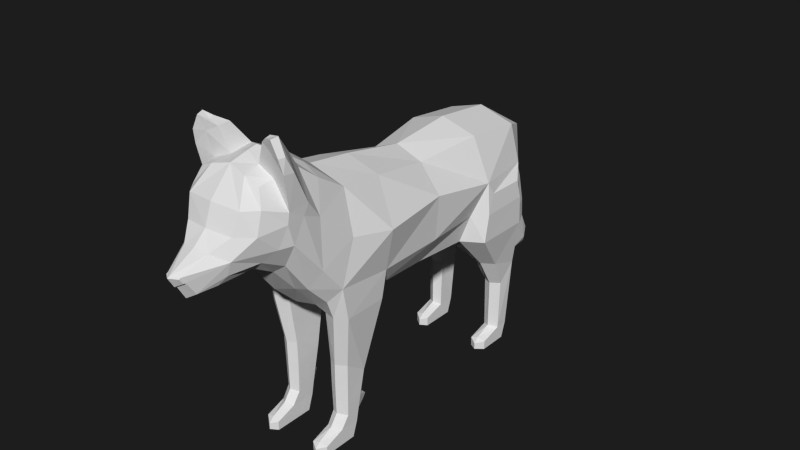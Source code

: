 # Source: FoxIdle.blend  (saved by Blender 2.77.0; exported with 4.5.12 LTS)
import bpy
from mathutils import Matrix  # noqa: F401  (used for matrix-valued properties, if any)

bpy.ops.wm.read_factory_settings(use_empty=True)
scene = bpy.context.scene
scene.name = 'Scene'

# ---- collections
col_collection_1 = bpy.data.collections.new('Collection 1'); scene.collection.children.link(col_collection_1)

# ---- world
world_world = bpy.data.worlds.new('World'); scene.world = world_world
world_world.color = (0.01222, 0.01222, 0.01222)
world_world.use_sun_shadow = False
world_world.sun_shadow_jitter_overblur = 0.0
world_world.cycles.sampling_method = 'NONE'
world_world.cycles.sample_map_resolution = 256

# ---- meshes
me_cube_002 = bpy.data.meshes.new('Cube.002')
me_cube_002.from_pydata([(0.2394, -2.284, 2.341), (0.3456, -1.975, 3.071), (0.3848, -1.51, 1.917), (0.3929, -1.335, 2.949), (0.4837, -1.422, 2.637), (0.4175, -2.034, 2.902), (0.5059, -1.432, 2.112), (0.2873, -2.287, 2.484), (0.331, -1.99, 2.37), (0.3604, -1.819, 3.097), (0.5044, -1.804, 2.827), (0.442, -1.888, 2.487), (0.2305, -1.343, 3.053), (0.1723, -2.338, 2.25), (0.23, -1.511, 1.866), (0.1989, -1.994, 3.141), (0.3037, -2.165, 2.907), (0.1475, -2.398, 2.559), (0.1678, -1.8, 3.17), (0.2432, -2.01, 2.294), (0.09881, -2.512, 2.216), (0.0786, -2.643, 2.422), (0.3551, -1.74, 2.242), (0.368, -1.543, 3.113), (0.5114, -1.582, 2.838), (0.4935, -1.752, 2.492), (0.2326, -1.769, 2.153), (0.1729, -1.559, 3.197), (0.4171, -2.091, 2.677), (0.5016, -1.821, 2.716), (0.2662, -2.239, 2.69), (0.5019, -1.632, 2.729), (0.08615, -2.606, 2.36), (0.0786, -2.662, 2.412), (0.08615, -2.625, 2.359), (0.4039, -1.694, 3.328), (0.3963, -1.863, 3.338), (0.5402, -1.758, 3.182), (0.5332, -1.873, 3.19), (0.2639, -1.836, 3.405), (0.2689, -1.7, 3.41), (0.4531, -1.832, 3.502), (0.4343, -1.907, 3.489), (0.5292, -1.838, 3.341), (0.5116, -1.905, 3.338), (0.3262, -1.863, 3.457), (0.3379, -1.813, 3.478), (0.3966, -1.022, 2.75), (0.0, -1.032, 2.87), (0.2911, 0.1905, 2.546), (0.0, 0.1794, 2.663), (0.3929, 0.9161, 2.612), (0.0, 0.906, 2.733), (0.3929, 1.579, 2.539), (0.0, 1.572, 2.661), (0.2682, 1.871, 2.419), (0.3929, 1.754, 1.975), (0.1502, 1.787, 1.819), (0.3929, 1.553, 1.493), (0.2311, 1.527, 1.49), (0.3929, 0.7167, 1.494), (0.2305, 0.7762, 1.427), (0.3534, 0.1079, 1.505), (0.1871, 0.1217, 1.434), (0.414, -0.5595, 1.565), (0.2411, -0.5616, 1.453), (0.3992, -1.288, 1.684), (0.2434, -1.282, 1.603), (0.5951, 0.9137, 2.149), (0.5015, 1.579, 2.134), (0.4854, 0.7666, 1.793), (0.4742, 1.581, 1.846), (0.5133, 0.1498, 1.782), (0.5216, -0.5989, 1.777), (0.5237, -1.206, 1.833), (0.5506, 0.157, 2.269), (0.6209, -0.6163, 2.236), (0.5249, -1.053, 2.301), (0.0, -0.5327, 2.8), (0.3666, -0.5221, 2.68), (0.2209, 1.851, 2.083), (0.1607, 2.023, 2.031), (0.1603, 1.837, 1.693), (0.2313, 1.952, 1.875), (0.1556, 2.152, 1.677), (0.1544, 1.828, 1.448), (0.2162, 2.024, 1.563), (0.1262, 2.273, 1.328), (0.1401, 1.887, 1.236), (0.1775, 2.112, 1.27), (0.09256, 2.341, 1.083), (0.09256, 2.036, 0.8748), (0.1261, 2.22, 0.9789), (0.06406, 2.473, 0.8714), (0.06399, 2.258, 0.682), (0.0954, 2.405, 0.7697), (0.05355, 2.458, 0.6911), (0.6169, 1.486, 1.489), (0.6179, 0.8548, 1.494), (0.6096, 0.986, 2.01), (0.6096, 1.417, 2.003), (0.6258, 0.9022, 1.799), (0.6246, 1.458, 1.805), (0.2781, 1.571, 0.9556), (0.3935, 1.594, 0.9624), (0.5171, 1.535, 0.9529), (0.3004, 1.343, 0.7437), (0.3938, 1.295, 0.7437), (0.4942, 1.363, 0.7437), (0.3139, 1.539, 0.1695), (0.3942, 1.56, 0.1695), (0.3139, 1.343, 0.1655), (0.3942, 1.295, 0.1952), (0.4808, 1.505, 0.1695), (0.4808, 1.363, 0.1655), (0.3139, 1.482, -0.002946), (0.3942, 1.502, 0.00062), (0.3139, 1.383, -0.002946), (0.3942, 1.335, -0.002946), (0.4808, 1.448, -0.002946), (0.4808, 1.404, -0.002946), (0.3139, 1.098, 0.09539), (0.3942, 1.05, 0.06824), (0.3942, 1.05, -0.002946), (0.4808, 1.118, 0.09539), (0.3139, 1.098, -0.002946), (0.4808, 1.118, -0.002946), (0.3942, 1.108, 0.1225), (0.2236, -0.7953, 0.7233), (0.3184, -0.7745, 0.7233), (0.2251, -1.082, 0.6417), (0.3184, -1.131, 0.6433), (0.4204, -0.829, 0.7233), (0.4189, -1.062, 0.641), (0.2386, -0.8928, 0.1695), (0.3189, -0.8719, 0.1695), (0.2386, -1.163, 0.1719), (0.3189, -1.211, 0.2016), (0.4054, -0.9265, 0.1695), (0.4054, -1.143, 0.1719), (0.2386, -0.9498, -0.002946), (0.3189, -0.9302, 0.0006201), (0.2386, -1.048, -0.002946), (0.3189, -1.097, -0.002946), (0.4054, -0.9835, -0.002946), (0.4054, -1.028, -0.002946), (0.2386, -1.384, 0.09539), (0.3189, -1.433, 0.06824), (0.3189, -1.433, -0.002946), (0.4054, -1.364, 0.09539), (0.2386, -1.384, -0.002946), (0.4054, -1.364, -0.002946), (0.3189, -1.374, 0.1225), (0.3186, -1.128, 0.4723), (0.4143, -1.06, 0.4598), (0.4153, -0.8778, 0.4683), (0.2287, -0.8441, 0.4683), (0.2297, -1.08, 0.4605), (0.3186, -0.8232, 0.4683), (0.3188, -1.125, 0.321), (0.2341, -0.8708, 0.3107), (0.3188, -0.8499, 0.3107), (0.4094, -1.057, 0.2979), (0.4099, -0.9045, 0.3107), (0.2346, -1.078, 0.2985), (0.3788, -0.8011, 0.3524), (0.3815, -0.7744, 0.4046), (0.3322, -0.7674, 0.404), (0.2865, -0.7625, 0.4046), (0.2892, -0.7892, 0.3524), (0.3323, -0.7941, 0.3518), (0.5173, -1.135, 1.476), (0.5087, -0.6502, 1.476), (0.3955, -1.209, 1.476), (0.2426, -1.15, 1.454), (0.4002, -0.6211, 1.476), (0.2538, -0.6382, 1.442), (0.2256, -1.086, 0.8913), (0.3214, -1.134, 0.8929), (0.4263, -1.066, 0.8906), (0.2822, 1.158, 1.052), (0.3935, 1.107, 1.069), (0.5265, 1.194, 1.069), (-0.2394, -2.284, 2.341), (-0.3456, -1.975, 3.071), (-0.3848, -1.51, 1.917), (-0.3929, -1.335, 2.949), (-0.4837, -1.422, 2.637), (-0.4175, -2.034, 2.902), (-0.5059, -1.432, 2.112), (-0.2873, -2.287, 2.484), (-0.331, -1.99, 2.37), (-0.3604, -1.819, 3.097), (-0.5044, -1.804, 2.827), (-0.442, -1.888, 2.487), (-0.2305, -1.343, 3.053), (-0.1723, -2.338, 2.25), (-0.23, -1.511, 1.866), (-0.1989, -1.994, 3.141), (-0.3037, -2.165, 2.907), (-0.1475, -2.398, 2.559), (-0.1678, -1.8, 3.17), (-0.2432, -2.01, 2.294), (-0.09881, -2.512, 2.216), (-0.0786, -2.643, 2.422), (-0.3551, -1.74, 2.242), (-0.368, -1.543, 3.113), (-0.5114, -1.582, 2.838), (-0.4935, -1.752, 2.492), (-0.2326, -1.769, 2.153), (-0.1729, -1.559, 3.197), (-0.4171, -2.091, 2.677), (-0.5016, -1.821, 2.716), (-0.2662, -2.239, 2.69), (-0.5019, -1.632, 2.729), (-0.08615, -2.606, 2.36), (-0.0786, -2.662, 2.412), (-0.08615, -2.625, 2.359), (-0.4039, -1.694, 3.328), (-0.3963, -1.863, 3.338), (-0.5402, -1.758, 3.182), (-0.5332, -1.873, 3.19), (-0.2639, -1.836, 3.405), (-0.2689, -1.7, 3.41), (-0.4531, -1.832, 3.502), (-0.4343, -1.907, 3.489), (-0.5292, -1.838, 3.341), (-0.5116, -1.905, 3.338), (-0.3262, -1.863, 3.457), (-0.3379, -1.813, 3.478), (-0.3966, -1.022, 2.75), (-0.2911, 0.1905, 2.546), (-0.3929, 0.9161, 2.612), (-0.3929, 1.579, 2.539), (-0.2682, 1.871, 2.419), (-0.3929, 1.754, 1.975), (-0.1502, 1.787, 1.819), (-0.3929, 1.553, 1.493), (-0.2311, 1.527, 1.49), (-0.3929, 0.7167, 1.494), (-0.2305, 0.7762, 1.427), (-0.3534, 0.1079, 1.505), (-0.1871, 0.1217, 1.434), (-0.414, -0.5595, 1.565), (-0.2411, -0.5616, 1.453), (-0.3992, -1.288, 1.684), (-0.2434, -1.282, 1.603), (-0.5951, 0.9137, 2.149), (-0.5015, 1.579, 2.134), (-0.4854, 0.7666, 1.793), (-0.4742, 1.581, 1.846), (-0.5133, 0.1498, 1.782), (-0.5216, -0.5989, 1.777), (-0.5237, -1.206, 1.833), (-0.5506, 0.157, 2.269), (-0.6209, -0.6163, 2.236), (-0.5249, -1.053, 2.301), (-0.3666, -0.5221, 2.68), (-0.2209, 1.851, 2.083), (-0.1607, 2.023, 2.031), (-0.1603, 1.837, 1.693), (-0.2313, 1.952, 1.875), (-0.1556, 2.152, 1.677), (-0.1544, 1.828, 1.448), (-0.2162, 2.024, 1.563), (-0.1262, 2.273, 1.328), (-0.1401, 1.887, 1.236), (-0.1775, 2.112, 1.27), (-0.09256, 2.341, 1.083), (-0.09256, 2.036, 0.8748), (-0.1261, 2.22, 0.9789), (-0.06406, 2.473, 0.8714), (-0.06399, 2.258, 0.682), (-0.0954, 2.405, 0.7697), (-0.05355, 2.458, 0.6911), (-0.6169, 1.486, 1.489), (-0.6179, 0.8548, 1.494), (-0.6096, 0.986, 2.01), (-0.6096, 1.417, 2.003), (-0.6258, 0.9022, 1.799), (-0.6246, 1.458, 1.805), (-0.2781, 1.571, 0.9556), (-0.3935, 1.594, 0.9624), (-0.5171, 1.535, 0.9529), (-0.3004, 1.343, 0.7437), (-0.3938, 1.295, 0.7437), (-0.4942, 1.363, 0.7437), (-0.3139, 1.539, 0.1695), (-0.3942, 1.56, 0.1695), (-0.3139, 1.343, 0.1655), (-0.3942, 1.295, 0.1952), (-0.4808, 1.505, 0.1695), (-0.4808, 1.363, 0.1655), (-0.3139, 1.482, -0.002946), (-0.3942, 1.502, 0.00062), (-0.3139, 1.383, -0.002946), (-0.3942, 1.335, -0.002946), (-0.4808, 1.448, -0.002946), (-0.4808, 1.404, -0.002946), (-0.3139, 1.098, 0.09539), (-0.3942, 1.05, 0.06824), (-0.3942, 1.05, -0.002946), (-0.4808, 1.118, 0.09539), (-0.3139, 1.098, -0.002946), (-0.4808, 1.118, -0.002946), (-0.3942, 1.108, 0.1225), (-0.2236, -0.7953, 0.7233), (-0.3184, -0.7745, 0.7233), (-0.2251, -1.082, 0.6417), (-0.3184, -1.131, 0.6433), (-0.4204, -0.829, 0.7233), (-0.4189, -1.062, 0.641), (-0.2386, -0.8928, 0.1695), (-0.3189, -0.8719, 0.1695), (-0.2386, -1.163, 0.1719), (-0.3189, -1.211, 0.2016), (-0.4054, -0.9265, 0.1695), (-0.4054, -1.143, 0.1719), (-0.2386, -0.9498, -0.002946), (-0.3189, -0.9302, 0.0006201), (-0.2386, -1.048, -0.002946), (-0.3189, -1.097, -0.002946), (-0.4054, -0.9835, -0.002946), (-0.4054, -1.028, -0.002946), (-0.2386, -1.384, 0.09539), (-0.3189, -1.433, 0.06824), (-0.3189, -1.433, -0.002946), (-0.4054, -1.364, 0.09539), (-0.2386, -1.384, -0.002946), (-0.4054, -1.364, -0.002946), (-0.3189, -1.374, 0.1225), (-0.3186, -1.128, 0.4723), (-0.4143, -1.06, 0.4598), (-0.4153, -0.8778, 0.4683), (-0.2287, -0.8441, 0.4683), (-0.2297, -1.08, 0.4605), (-0.3186, -0.8232, 0.4683), (-0.3188, -1.125, 0.321), (-0.2341, -0.8708, 0.3107), (-0.3188, -0.8499, 0.3107), (-0.4094, -1.057, 0.2979), (-0.4099, -0.9045, 0.3107), (-0.2346, -1.078, 0.2985), (-0.3788, -0.8011, 0.3524), (-0.3815, -0.7744, 0.4046), (-0.3322, -0.7674, 0.404), (-0.2865, -0.7625, 0.4046), (-0.2892, -0.7892, 0.3524), (-0.3323, -0.7941, 0.3518), (-0.5173, -1.135, 1.476), (-0.5087, -0.6502, 1.476), (-0.3955, -1.209, 1.476), (-0.2426, -1.15, 1.454), (-0.4002, -0.6211, 1.476), (-0.2538, -0.6382, 1.442), (-0.2256, -1.086, 0.8913), (-0.3214, -1.134, 0.8929), (-0.4263, -1.066, 0.8906), (0.0, -1.551, 1.797), (0.0, -1.35, 3.105), (0.0, -2.383, 2.18), (0.0, -1.96, 3.189), (0.0, -2.202, 2.926), (0.0, -2.42, 2.581), (0.0, -1.755, 3.238), (0.0, -2.029, 2.234), (0.0, -2.699, 2.429), (0.0, -2.549, 2.158), (0.0, -1.656, 3.256), (0.0, -1.797, 2.121), (0.0, -2.282, 2.708), (0.0, -2.637, 2.313), (0.0, -2.718, 2.42), (0.0, -2.656, 2.312), (0.0, 1.888, 2.448), (0.0, 1.793, 1.75), (0.0, 1.605, 1.402), (0.0, 0.7691, 1.365), (0.0, 0.1425, 1.386), (0.0, -0.5687, 1.41), (0.0, -1.284, 1.544), (0.0, 2.051, 2.049), (0.0, 1.819, 1.661), (0.0, 2.185, 1.683), (0.0, 1.815, 1.412), (0.0, 2.306, 1.321), (0.0, 1.862, 1.207), (0.0, 2.372, 1.088), (0.0, 2.024, 0.8419), (0.0, 2.521, 0.8713), (0.0, 2.268, 0.6375), (0.0, 2.48, 0.6608), (-0.2822, 1.158, 1.052), (-0.3935, 1.107, 1.069), (-0.5265, 1.194, 1.069)], [], [(10, 9, 1, 5), (19, 8, 0, 13), (365, 19, 13, 360), (18, 364, 361, 15), (16, 15, 361, 362), (29, 10, 5, 28), (8, 11, 7, 0), (358, 14, 26, 369), (22, 25, 11, 8), (31, 24, 10, 29), (26, 22, 8, 19), (18, 9, 36, 39), (27, 368, 364, 18), (24, 23, 35, 37), (0, 7, 21, 32, 20), (17, 363, 366, 21), (28, 5, 16, 30), (5, 1, 15, 16), (9, 18, 15, 1), (20, 32, 371, 367), (360, 13, 20, 367), (17, 21, 7), (3, 12, 27, 23), (359, 368, 27, 12), (4, 3, 23, 24), (14, 2, 22, 26), (4, 24, 31), (2, 6, 25, 22), (26, 19, 365, 369), (0, 20, 13), (6, 4, 31, 25), (7, 28, 30, 17), (17, 30, 370, 363), (25, 31, 29, 11), (11, 29, 28, 7), (16, 362, 370, 30), (373, 34, 33, 372), (21, 366, 372, 33), (32, 21, 33, 34), (371, 32, 34, 373), (37, 35, 41, 43), (38, 37, 43, 44), (23, 27, 40, 35), (10, 24, 37, 38), (27, 18, 39, 40), (9, 10, 38, 36), (43, 41, 42, 44), (41, 46, 45, 42), (40, 39, 45, 46), (39, 36, 42, 45), (35, 40, 46, 41), (36, 38, 44, 42), (359, 12, 48), (12, 3, 47, 48), (78, 79, 49, 50), (50, 49, 51, 52), (52, 51, 53, 54), (54, 55, 374), (54, 53, 55), (374, 55, 81, 381), (375, 57, 59, 376), (57, 56, 58, 59), (376, 59, 61, 377), (181, 180, 106, 107), (377, 61, 63, 378), (61, 60, 62, 63), (378, 63, 65, 379), (63, 62, 64, 65), (379, 65, 67, 380), (66, 67, 174, 173), (380, 67, 14, 358), (67, 2, 14), (53, 51, 68, 69), (69, 68, 99, 100), (71, 69, 100, 102), (58, 56, 71), (53, 69, 71, 56), (64, 62, 72, 73), (74, 66, 173, 171), (2, 66, 74, 6), (62, 60, 70, 72), (6, 74, 77, 4), (73, 72, 75, 76), (74, 73, 76, 77), (72, 70, 68, 75), (48, 47, 79, 78), (49, 75, 68, 51), (79, 76, 75, 49), (76, 79, 47, 77), (4, 77, 47, 3), (80, 56, 57), (381, 81, 84, 383), (80, 57, 82, 83), (55, 80, 83, 81), (57, 375, 382, 82), (84, 86, 89, 87), (83, 82, 85, 86), (82, 382, 384, 85), (81, 83, 86, 84), (87, 89, 92, 90), (383, 84, 87, 385), (86, 85, 88, 89), (85, 384, 386, 88), (90, 92, 95, 93), (385, 87, 90, 387), (89, 88, 91, 92), (88, 386, 388, 91), (389, 93, 96, 391), (387, 90, 93, 389), (92, 91, 94, 95), (91, 388, 390, 94), (94, 96, 95), (391, 96, 94, 390), (95, 96, 93), (56, 80, 55, 53), (100, 99, 101, 102), (102, 101, 98, 97), (58, 71, 102, 97), (68, 70, 101, 99), (70, 60, 98, 101), (180, 103, 106), (108, 107, 112, 114), (182, 181, 107, 108), (105, 182, 108), (113, 114, 120, 119), (117, 118, 123, 125), (104, 105, 113, 110), (105, 108, 114, 113), (103, 104, 110, 109), (107, 106, 111, 112), (115, 116, 118, 117), (118, 116, 119, 120), (111, 109, 115, 117), (109, 110, 116, 115), (110, 113, 119, 116), (114, 112, 127, 124), (124, 122, 123, 126), (122, 121, 125, 123), (111, 117, 125, 121), (118, 120, 126, 123), (112, 111, 121, 127), (120, 114, 124, 126), (124, 127, 122), (127, 121, 122), (163, 162, 139, 138), (162, 159, 137, 139), (138, 139, 145, 144), (142, 143, 148, 150), (164, 160, 134, 136), (160, 161, 135, 134), (161, 163, 138, 135), (159, 164, 136, 137), (140, 141, 143, 142), (143, 141, 144, 145), (136, 134, 140, 142), (134, 135, 141, 140), (135, 138, 144, 141), (139, 137, 152, 149), (149, 147, 148, 151), (147, 146, 150, 148), (136, 142, 150, 146), (143, 145, 151, 148), (137, 136, 146, 152), (145, 139, 149, 151), (149, 152, 147), (152, 146, 147), (131, 130, 157, 153), (129, 132, 155, 158), (128, 129, 158, 156), (130, 128, 156, 157), (133, 131, 153, 154), (132, 133, 154, 155), (153, 157, 164, 159), (158, 155, 166, 167), (161, 160, 169, 170), (157, 156, 160, 164), (154, 153, 159, 162), (155, 154, 162, 163), (167, 166, 165, 170), (168, 167, 170, 169), (163, 161, 170, 165), (156, 158, 167, 168), (155, 163, 165, 166), (160, 156, 168, 169), (179, 171, 173, 178), (177, 174, 176, 128), (129, 175, 172, 132), (132, 172, 171, 179), (178, 173, 174, 177), (67, 65, 176, 174), (65, 64, 175, 176), (73, 74, 171, 172), (64, 73, 172, 175), (2, 67, 66), (128, 130, 177), (133, 132, 179), (131, 133, 179, 178), (130, 131, 178, 177), (128, 176, 175, 129), (106, 103, 109, 111), (97, 98, 182, 105), (98, 60, 181, 182), (59, 58, 104, 103), (58, 97, 105, 104), (61, 59, 103, 180), (60, 61, 180, 181), (193, 188, 184, 192), (202, 196, 183, 191), (365, 360, 196, 202), (201, 198, 361, 364), (199, 362, 361, 198), (212, 211, 188, 193), (191, 183, 190, 194), (358, 369, 209, 197), (205, 191, 194, 208), (214, 212, 193, 207), (209, 202, 191, 205), (201, 222, 219, 192), (210, 201, 364, 368), (207, 220, 218, 206), (183, 203, 215, 204, 190), (200, 204, 366, 363), (211, 213, 199, 188), (188, 199, 198, 184), (192, 184, 198, 201), (203, 367, 371, 215), (360, 367, 203, 196), (200, 190, 204), (186, 206, 210, 195), (359, 195, 210, 368), (187, 207, 206, 186), (197, 209, 205, 185), (187, 214, 207), (185, 205, 208, 189), (209, 369, 365, 202), (183, 196, 203), (189, 208, 214, 187), (190, 200, 213, 211), (200, 363, 370, 213), (208, 194, 212, 214), (194, 190, 211, 212), (199, 213, 370, 362), (373, 372, 216, 217), (204, 216, 372, 366), (215, 217, 216, 204), (371, 373, 217, 215), (220, 226, 224, 218), (221, 227, 226, 220), (206, 218, 223, 210), (193, 221, 220, 207), (210, 223, 222, 201), (192, 219, 221, 193), (226, 227, 225, 224), (224, 225, 228, 229), (223, 229, 228, 222), (222, 228, 225, 219), (218, 224, 229, 223), (219, 225, 227, 221), (359, 48, 195), (195, 48, 230, 186), (78, 50, 231, 257), (50, 52, 232, 231), (52, 54, 233, 232), (54, 374, 234), (54, 234, 233), (374, 381, 259, 234), (375, 376, 238, 236), (236, 238, 237, 235), (376, 377, 240, 238), (393, 285, 284, 392), (377, 378, 242, 240), (240, 242, 241, 239), (378, 379, 244, 242), (242, 244, 243, 241), (379, 380, 246, 244), (245, 351, 352, 246), (380, 358, 197, 246), (246, 197, 185), (233, 248, 247, 232), (248, 278, 277, 247), (250, 280, 278, 248), (237, 250, 235), (233, 235, 250, 248), (243, 252, 251, 241), (253, 349, 351, 245), (185, 189, 253, 245), (241, 251, 249, 239), (189, 187, 256, 253), (252, 255, 254, 251), (253, 256, 255, 252), (251, 254, 247, 249), (48, 78, 257, 230), (231, 232, 247, 254), (257, 231, 254, 255), (255, 256, 230, 257), (187, 186, 230, 256), (258, 236, 235), (381, 383, 262, 259), (258, 261, 260, 236), (234, 259, 261, 258), (236, 260, 382, 375), (262, 265, 267, 264), (261, 264, 263, 260), (260, 263, 384, 382), (259, 262, 264, 261), (265, 268, 270, 267), (383, 385, 265, 262), (264, 267, 266, 263), (263, 266, 386, 384), (268, 271, 273, 270), (385, 387, 268, 265), (267, 270, 269, 266), (266, 269, 388, 386), (389, 391, 274, 271), (387, 389, 271, 268), (270, 273, 272, 269), (269, 272, 390, 388), (272, 273, 274), (391, 390, 272, 274), (273, 271, 274), (235, 233, 234, 258), (278, 280, 279, 277), (280, 275, 276, 279), (237, 275, 280, 250), (247, 277, 279, 249), (249, 279, 276, 239), (392, 284, 281), (286, 292, 290, 285), (394, 286, 285, 393), (283, 286, 394), (291, 297, 298, 292), (295, 303, 301, 296), (282, 288, 291, 283), (283, 291, 292, 286), (281, 287, 288, 282), (285, 290, 289, 284), (293, 295, 296, 294), (296, 298, 297, 294), (289, 295, 293, 287), (287, 293, 294, 288), (288, 294, 297, 291), (292, 302, 305, 290), (302, 304, 301, 300), (300, 301, 303, 299), (289, 299, 303, 295), (296, 301, 304, 298), (290, 305, 299, 289), (298, 304, 302, 292), (302, 300, 305), (305, 300, 299), (341, 316, 317, 340), (340, 317, 315, 337), (316, 322, 323, 317), (320, 328, 326, 321), (342, 314, 312, 338), (338, 312, 313, 339), (339, 313, 316, 341), (337, 315, 314, 342), (318, 320, 321, 319), (321, 323, 322, 319), (314, 320, 318, 312), (312, 318, 319, 313), (313, 319, 322, 316), (317, 327, 330, 315), (327, 329, 326, 325), (325, 326, 328, 324), (314, 324, 328, 320), (321, 326, 329, 323), (315, 330, 324, 314), (323, 329, 327, 317), (327, 325, 330), (330, 325, 324), (309, 331, 335, 308), (307, 336, 333, 310), (306, 334, 336, 307), (308, 335, 334, 306), (311, 332, 331, 309), (310, 333, 332, 311), (331, 337, 342, 335), (336, 345, 344, 333), (339, 348, 347, 338), (335, 342, 338, 334), (332, 340, 337, 331), (333, 341, 340, 332), (345, 348, 343, 344), (346, 347, 348, 345), (341, 343, 348, 339), (334, 346, 345, 336), (333, 344, 343, 341), (338, 347, 346, 334), (357, 356, 351, 349), (355, 306, 354, 352), (307, 310, 350, 353), (310, 357, 349, 350), (356, 355, 352, 351), (246, 352, 354, 244), (244, 354, 353, 243), (252, 350, 349, 253), (243, 353, 350, 252), (185, 245, 246), (306, 355, 308), (311, 357, 310), (309, 356, 357, 311), (308, 355, 356, 309), (306, 307, 353, 354), (284, 289, 287, 281), (275, 283, 394, 276), (276, 394, 393, 239), (238, 281, 282, 237), (237, 282, 283, 275), (240, 392, 281, 238), (239, 393, 392, 240)])
_ca = me_cube_002.color_attributes.new('Col', 'BYTE_COLOR', 'CORNER')
_ca.data.foreach_set('color', [1.0, 0.314, 0.05448, 1.0, 1.0, 0.314, 0.05448, 1.0, 1.0, 0.314, 0.05448, 1.0, 1.0, 0.314, 0.05448, 1.0, 1.0, 1.0, 1.0, 1.0, 1.0, 1.0, 1.0, 1.0, 1.0, 1.0, 1.0, 1.0, 1.0, 1.0, 1.0, 1.0, 1.0, 1.0, 1.0, 1.0, 1.0, 1.0, 1.0, 1.0, 1.0, 1.0, 1.0, 1.0, 1.0, 1.0, 1.0, 1.0, 1.0, 0.314, 0.05448, 1.0, 1.0, 0.314, 0.05448, 1.0, 1.0, 0.314, 0.05448, 1.0, 1.0, 0.314, 0.05448, 1.0, 1.0, 0.314, 0.05448, 1.0, 1.0, 0.314, 0.05448, 1.0, 1.0, 0.314, 0.05448, 1.0, 1.0, 0.314, 0.05448, 1.0, 1.0, 0.314, 0.05448, 1.0, 1.0, 0.314, 0.05448, 1.0, 1.0, 0.314, 0.05448, 1.0, 1.0, 0.314, 0.05448, 1.0, 1.0, 0.314, 0.05448, 1.0, 1.0, 0.314, 0.05448, 1.0, 1.0, 0.314, 0.05448, 1.0, 1.0, 0.314, 0.05448, 1.0, 1.0, 1.0, 1.0, 1.0, 1.0, 1.0, 1.0, 1.0, 1.0, 1.0, 1.0, 1.0, 1.0, 1.0, 1.0, 1.0, 1.0, 0.314, 0.05448, 1.0, 1.0, 0.314, 0.05448, 1.0, 1.0, 0.314, 0.05448, 1.0, 1.0, 0.314, 0.05448, 1.0, 1.0, 0.314, 0.05448, 1.0, 1.0, 0.314, 0.05448, 1.0, 1.0, 0.314, 0.05448, 1.0, 1.0, 0.314, 0.05448, 1.0, 1.0, 1.0, 1.0, 1.0, 1.0, 1.0, 1.0, 1.0, 1.0, 1.0, 1.0, 1.0, 1.0, 1.0, 1.0, 1.0, 1.0, 1.0, 1.0, 1.0, 1.0, 1.0, 1.0, 1.0, 1.0, 1.0, 1.0, 1.0, 1.0, 1.0, 1.0, 1.0, 1.0, 0.314, 0.05448, 1.0, 1.0, 0.314, 0.05448, 1.0, 1.0, 0.314, 0.05448, 1.0, 1.0, 0.314, 0.05448, 1.0, 1.0, 0.314, 0.05448, 1.0, 1.0, 0.314, 0.05448, 1.0, 1.0, 0.314, 0.05448, 1.0, 1.0, 0.314, 0.05448, 1.0, 1.0, 0.314, 0.05448, 1.0, 1.0, 0.314, 0.05448, 1.0, 1.0, 0.314, 0.05448, 1.0, 1.0, 0.314, 0.05448, 1.0, 1.0, 0.314, 0.05448, 1.0, 1.0, 0.314, 0.05448, 1.0, 1.0, 0.314, 0.05448, 1.0, 1.0, 0.314, 0.05448, 1.0, 1.0, 0.314, 0.05448, 1.0, 1.0, 0.314, 0.05448, 1.0, 1.0, 0.314, 0.05448, 1.0, 1.0, 0.314, 0.05448, 1.0, 1.0, 0.314, 0.05448, 1.0, 1.0, 0.314, 0.05448, 1.0, 1.0, 0.314, 0.05448, 1.0, 1.0, 0.314, 0.05448, 1.0, 1.0, 0.314, 0.05448, 1.0, 1.0, 0.314, 0.05448, 1.0, 1.0, 0.314, 0.05448, 1.0, 1.0, 0.314, 0.05448, 1.0, 1.0, 0.314, 0.05448, 1.0, 1.0, 0.314, 0.05448, 1.0, 1.0, 0.314, 0.05448, 1.0, 1.0, 0.314, 0.05448, 1.0, 1.0, 0.314, 0.05448, 1.0, 1.0, 1.0, 1.0, 1.0, 1.0, 1.0, 1.0, 1.0, 1.0, 1.0, 1.0, 1.0, 1.0, 1.0, 1.0, 1.0, 1.0, 0.314, 0.05448, 1.0, 1.0, 0.314, 0.05448, 1.0, 1.0, 0.314, 0.05448, 1.0, 1.0, 0.314, 0.05448, 1.0, 1.0, 0.314, 0.05448, 1.0, 1.0, 0.314, 0.05448, 1.0, 1.0, 0.314, 0.05448, 1.0, 1.0, 0.314, 0.05448, 1.0, 1.0, 0.314, 0.05448, 1.0, 1.0, 0.314, 0.05448, 1.0, 1.0, 0.314, 0.05448, 1.0, 1.0, 0.314, 0.05448, 1.0, 1.0, 0.314, 0.05448, 1.0, 1.0, 0.314, 0.05448, 1.0, 1.0, 0.314, 0.05448, 1.0, 1.0, 1.0, 1.0, 1.0, 1.0, 1.0, 1.0, 1.0, 1.0, 1.0, 1.0, 1.0, 1.0, 1.0, 1.0, 1.0, 1.0, 0.314, 0.05448, 1.0, 1.0, 0.314, 0.05448, 1.0, 1.0, 0.314, 0.05448, 1.0, 1.0, 0.314, 0.05448, 1.0, 1.0, 0.314, 0.05448, 1.0, 1.0, 0.314, 0.05448, 1.0, 1.0, 0.314, 0.05448, 1.0, 1.0, 1.0, 1.0, 1.0, 1.0, 1.0, 1.0, 1.0, 1.0, 1.0, 1.0, 1.0, 1.0, 1.0, 1.0, 1.0, 1.0, 1.0, 1.0, 1.0, 1.0, 1.0, 1.0, 1.0, 1.0, 1.0, 1.0, 1.0, 1.0, 0.314, 0.05448, 1.0, 1.0, 0.314, 0.05448, 1.0, 1.0, 0.314, 0.05448, 1.0, 1.0, 0.314, 0.05448, 1.0, 1.0, 0.314, 0.05448, 1.0, 1.0, 0.314, 0.05448, 1.0, 1.0, 0.314, 0.05448, 1.0, 1.0, 0.314, 0.05448, 1.0, 1.0, 0.314, 0.05448, 1.0, 1.0, 0.314, 0.05448, 1.0, 1.0, 0.314, 0.05448, 1.0, 1.0, 0.314, 0.05448, 1.0, 1.0, 0.314, 0.05448, 1.0, 1.0, 0.314, 0.05448, 1.0, 1.0, 0.314, 0.05448, 1.0, 1.0, 0.314, 0.05448, 1.0, 1.0, 0.314, 0.05448, 1.0, 1.0, 0.314, 0.05448, 1.0, 1.0, 0.314, 0.05448, 1.0, 1.0, 0.314, 0.05448, 1.0, 1.0, 0.314, 0.05448, 1.0, 1.0, 0.314, 0.05448, 1.0, 1.0, 0.314, 0.05448, 1.0, 1.0, 0.314, 0.05448, 1.0, 0.0137, 0.0137, 0.0137, 1.0, 0.0137, 0.0137, 0.0137, 1.0, 0.0137, 0.0137, 0.0137, 1.0, 0.0137, 0.0137, 0.0137, 1.0, 0.0137, 0.0137, 0.0137, 1.0, 0.0137, 0.0137, 0.0137, 1.0, 0.0137, 0.0137, 0.0137, 1.0, 0.0137, 0.0137, 0.0137, 1.0, 0.0137, 0.0137, 0.0137, 1.0, 0.0137, 0.0137, 0.0137, 1.0, 0.0137, 0.0137, 0.0137, 1.0, 0.0137, 0.0137, 0.0137, 1.0, 0.0137, 0.0137, 0.0137, 1.0, 0.0137, 0.0137, 0.0137, 1.0, 0.0137, 0.0137, 0.0137, 1.0, 0.0137, 0.0137, 0.0137, 1.0, 1.0, 0.314, 0.05448, 1.0, 1.0, 0.314, 0.05448, 1.0, 1.0, 0.314, 0.05448, 1.0, 1.0, 0.314, 0.05448, 1.0, 1.0, 0.314, 0.05448, 1.0, 1.0, 0.314, 0.05448, 1.0, 1.0, 0.314, 0.05448, 1.0, 1.0, 0.314, 0.05448, 1.0, 1.0, 0.314, 0.05448, 1.0, 1.0, 0.314, 0.05448, 1.0, 1.0, 0.314, 0.05448, 1.0, 1.0, 0.314, 0.05448, 1.0, 1.0, 0.314, 0.05448, 1.0, 1.0, 0.314, 0.05448, 1.0, 1.0, 0.314, 0.05448, 1.0, 1.0, 0.314, 0.05448, 1.0, 1.0, 0.314, 0.05448, 1.0, 1.0, 0.314, 0.05448, 1.0, 1.0, 0.314, 0.05448, 1.0, 1.0, 0.314, 0.05448, 1.0, 1.0, 1.0, 1.0, 1.0, 1.0, 1.0, 1.0, 1.0, 1.0, 1.0, 1.0, 1.0, 1.0, 1.0, 1.0, 1.0, 1.0, 0.314, 0.05448, 1.0, 1.0, 0.314, 0.05448, 1.0, 1.0, 0.314, 0.05448, 1.0, 1.0, 0.314, 0.05448, 1.0, 1.0, 0.314, 0.05448, 1.0, 1.0, 0.314, 0.05448, 1.0, 1.0, 0.314, 0.05448, 1.0, 1.0, 0.314, 0.05448, 1.0, 1.0, 0.314, 0.05448, 1.0, 1.0, 0.314, 0.05448, 1.0, 1.0, 0.314, 0.05448, 1.0, 1.0, 0.314, 0.05448, 1.0, 1.0, 1.0, 1.0, 1.0, 1.0, 1.0, 1.0, 1.0, 1.0, 1.0, 1.0, 1.0, 1.0, 1.0, 1.0, 1.0, 1.0, 0.314, 0.05448, 1.0, 1.0, 0.314, 0.05448, 1.0, 1.0, 0.314, 0.05448, 1.0, 1.0, 0.314, 0.05448, 1.0, 1.0, 1.0, 1.0, 1.0, 1.0, 1.0, 1.0, 1.0, 1.0, 1.0, 1.0, 1.0, 1.0, 1.0, 1.0, 1.0, 1.0, 0.314, 0.05448, 1.0, 1.0, 0.314, 0.05448, 1.0, 1.0, 0.314, 0.05448, 1.0, 1.0, 0.314, 0.05448, 1.0, 1.0, 0.314, 0.05448, 1.0, 1.0, 0.314, 0.05448, 1.0, 1.0, 0.314, 0.05448, 1.0, 1.0, 0.314, 0.05448, 1.0, 1.0, 0.314, 0.05448, 1.0, 1.0, 0.314, 0.05448, 1.0, 1.0, 0.314, 0.05448, 1.0, 1.0, 0.314, 0.05448, 1.0, 1.0, 0.314, 0.05448, 1.0, 1.0, 0.314, 0.05448, 1.0, 1.0, 0.314, 0.05448, 1.0, 1.0, 0.314, 0.05448, 1.0, 1.0, 0.314, 0.05448, 1.0, 1.0, 0.314, 0.05448, 1.0, 1.0, 0.314, 0.05448, 1.0, 1.0, 0.314, 0.05448, 1.0, 1.0, 0.314, 0.05448, 1.0, 1.0, 0.314, 0.05448, 1.0, 1.0, 0.314, 0.05448, 1.0, 1.0, 0.314, 0.05448, 1.0, 1.0, 0.314, 0.05448, 1.0, 1.0, 0.314, 0.05448, 1.0, 1.0, 0.314, 0.05448, 1.0, 1.0, 0.314, 0.05448, 1.0, 1.0, 0.314, 0.05448, 1.0, 1.0, 0.314, 0.05448, 1.0, 1.0, 0.314, 0.05448, 1.0, 1.0, 0.314, 0.05448, 1.0, 1.0, 0.314, 0.05448, 1.0, 1.0, 0.314, 0.05448, 1.0, 1.0, 0.314, 0.05448, 1.0, 1.0, 0.314, 0.05448, 1.0, 1.0, 0.314, 0.05448, 1.0, 1.0, 1.0, 1.0, 1.0, 1.0, 1.0, 1.0, 1.0, 1.0, 1.0, 1.0, 1.0, 1.0, 1.0, 1.0, 1.0, 1.0, 0.314, 0.05448, 1.0, 1.0, 0.314, 0.05448, 1.0, 1.0, 0.314, 0.05448, 1.0, 1.0, 0.314, 0.05448, 1.0, 1.0, 1.0, 1.0, 1.0, 1.0, 1.0, 1.0, 1.0, 1.0, 1.0, 1.0, 1.0, 1.0, 1.0, 1.0, 1.0, 1.0, 1.0, 1.0, 1.0, 1.0, 1.0, 1.0, 1.0, 1.0, 1.0, 1.0, 1.0, 1.0, 1.0, 1.0, 1.0, 1.0, 1.0, 1.0, 1.0, 1.0, 1.0, 1.0, 1.0, 1.0, 1.0, 1.0, 1.0, 1.0, 1.0, 1.0, 1.0, 1.0, 1.0, 1.0, 1.0, 1.0, 1.0, 1.0, 1.0, 1.0, 1.0, 1.0, 1.0, 1.0, 1.0, 1.0, 1.0, 1.0, 1.0, 1.0, 1.0, 1.0, 1.0, 1.0, 1.0, 1.0, 1.0, 1.0, 1.0, 1.0, 1.0, 1.0, 1.0, 1.0, 0.314, 0.05448, 1.0, 1.0, 0.314, 0.05448, 1.0, 1.0, 0.314, 0.05448, 1.0, 1.0, 0.314, 0.05448, 1.0, 1.0, 1.0, 1.0, 1.0, 1.0, 1.0, 1.0, 1.0, 1.0, 1.0, 1.0, 1.0, 1.0, 1.0, 1.0, 1.0, 1.0, 1.0, 1.0, 1.0, 1.0, 1.0, 1.0, 1.0, 1.0, 1.0, 1.0, 1.0, 1.0, 0.314, 0.05448, 1.0, 1.0, 0.314, 0.05448, 1.0, 1.0, 0.314, 0.05448, 1.0, 1.0, 0.314, 0.05448, 1.0, 1.0, 0.314, 0.05448, 1.0, 1.0, 0.314, 0.05448, 1.0, 1.0, 0.314, 0.05448, 1.0, 1.0, 0.314, 0.05448, 1.0, 1.0, 0.314, 0.05448, 1.0, 1.0, 0.314, 0.05448, 1.0, 1.0, 0.314, 0.05448, 1.0, 1.0, 0.314, 0.05448, 1.0, 1.0, 0.314, 0.05448, 1.0, 1.0, 0.314, 0.05448, 1.0, 1.0, 0.314, 0.05448, 1.0, 1.0, 0.314, 0.05448, 1.0, 1.0, 0.314, 0.05448, 1.0, 1.0, 0.314, 0.05448, 1.0, 1.0, 0.314, 0.05448, 1.0, 1.0, 0.314, 0.05448, 1.0, 1.0, 0.314, 0.05448, 1.0, 1.0, 0.314, 0.05448, 1.0, 1.0, 0.314, 0.05448, 1.0, 1.0, 0.314, 0.05448, 1.0, 1.0, 0.314, 0.05448, 1.0, 1.0, 0.314, 0.05448, 1.0, 1.0, 0.314, 0.05448, 1.0, 1.0, 0.314, 0.05448, 1.0, 1.0, 0.314, 0.05448, 1.0, 1.0, 0.314, 0.05448, 1.0, 1.0, 0.314, 0.05448, 1.0, 1.0, 0.314, 0.05448, 1.0, 1.0, 0.314, 0.05448, 1.0, 1.0, 0.314, 0.05448, 1.0, 1.0, 0.314, 0.05448, 1.0, 1.0, 0.314, 0.05448, 1.0, 1.0, 0.314, 0.05448, 1.0, 1.0, 0.314, 0.05448, 1.0, 1.0, 0.314, 0.05448, 1.0, 1.0, 0.314, 0.05448, 1.0, 1.0, 0.314, 0.05448, 1.0, 1.0, 0.314, 0.05448, 1.0, 1.0, 0.314, 0.05448, 1.0, 1.0, 0.314, 0.05448, 1.0, 1.0, 0.314, 0.05448, 1.0, 1.0, 0.314, 0.05448, 1.0, 1.0, 0.314, 0.05448, 1.0, 1.0, 0.314, 0.05448, 1.0, 1.0, 0.314, 0.05448, 1.0, 1.0, 0.314, 0.05448, 1.0, 1.0, 0.314, 0.05448, 1.0, 1.0, 0.314, 0.05448, 1.0, 1.0, 0.314, 0.05448, 1.0, 1.0, 0.314, 0.05448, 1.0, 1.0, 0.314, 0.05448, 1.0, 1.0, 0.314, 0.05448, 1.0, 1.0, 0.314, 0.05448, 1.0, 1.0, 0.314, 0.05448, 1.0, 1.0, 0.314, 0.05448, 1.0, 1.0, 0.314, 0.05448, 1.0, 1.0, 0.314, 0.05448, 1.0, 1.0, 0.314, 0.05448, 1.0, 1.0, 0.314, 0.05448, 1.0, 1.0, 0.314, 0.05448, 1.0, 1.0, 0.314, 0.05448, 1.0, 1.0, 0.314, 0.05448, 1.0, 1.0, 0.314, 0.05448, 1.0, 1.0, 0.314, 0.05448, 1.0, 1.0, 0.314, 0.05448, 1.0, 1.0, 0.314, 0.05448, 1.0, 1.0, 0.314, 0.05448, 1.0, 1.0, 0.314, 0.05448, 1.0, 1.0, 0.314, 0.05448, 1.0, 1.0, 0.314, 0.05448, 1.0, 1.0, 0.314, 0.05448, 1.0, 1.0, 0.314, 0.05448, 1.0, 1.0, 0.314, 0.05448, 1.0, 1.0, 0.314, 0.05448, 1.0, 1.0, 0.314, 0.05448, 1.0, 1.0, 0.314, 0.05448, 1.0, 1.0, 0.314, 0.05448, 1.0, 1.0, 0.314, 0.05448, 1.0, 1.0, 0.314, 0.05448, 1.0, 1.0, 0.314, 0.05448, 1.0, 1.0, 0.314, 0.05448, 1.0, 1.0, 0.314, 0.05448, 1.0, 1.0, 0.314, 0.05448, 1.0, 1.0, 0.314, 0.05448, 1.0, 1.0, 0.314, 0.05448, 1.0, 1.0, 0.314, 0.05448, 1.0, 1.0, 0.314, 0.05448, 1.0, 1.0, 0.314, 0.05448, 1.0, 1.0, 0.314, 0.05448, 1.0, 1.0, 0.314, 0.05448, 1.0, 1.0, 0.314, 0.05448, 1.0, 1.0, 0.314, 0.05448, 1.0, 1.0, 0.314, 0.05448, 1.0, 1.0, 0.314, 0.05448, 1.0, 1.0, 0.314, 0.05448, 1.0, 1.0, 0.314, 0.05448, 1.0, 1.0, 0.314, 0.05448, 1.0, 1.0, 0.314, 0.05448, 1.0, 1.0, 0.314, 0.05448, 1.0, 1.0, 0.314, 0.05448, 1.0, 1.0, 0.314, 0.05448, 1.0, 1.0, 0.314, 0.05448, 1.0, 1.0, 0.314, 0.05448, 1.0, 1.0, 0.314, 0.05448, 1.0, 1.0, 0.314, 0.05448, 1.0, 1.0, 0.314, 0.05448, 1.0, 1.0, 0.314, 0.05448, 1.0, 1.0, 0.314, 0.05448, 1.0, 1.0, 0.314, 0.05448, 1.0, 1.0, 0.314, 0.05448, 1.0, 1.0, 0.314, 0.05448, 1.0, 1.0, 0.314, 0.05448, 1.0, 1.0, 0.314, 0.05448, 1.0, 1.0, 0.314, 0.05448, 1.0, 1.0, 0.314, 0.05448, 1.0, 1.0, 0.314, 0.05448, 1.0, 1.0, 0.314, 0.05448, 1.0, 1.0, 0.314, 0.05448, 1.0, 1.0, 0.314, 0.05448, 1.0, 1.0, 0.314, 0.05448, 1.0, 1.0, 0.314, 0.05448, 1.0, 1.0, 0.314, 0.05448, 1.0, 1.0, 0.314, 0.05448, 1.0, 1.0, 0.314, 0.05448, 1.0, 1.0, 0.314, 0.05448, 1.0, 1.0, 0.314, 0.05448, 1.0, 1.0, 0.314, 0.05448, 1.0, 1.0, 0.314, 0.05448, 1.0, 1.0, 0.314, 0.05448, 1.0, 1.0, 0.314, 0.05448, 1.0, 1.0, 0.314, 0.05448, 1.0, 1.0, 0.314, 0.05448, 1.0, 1.0, 0.314, 0.05448, 1.0, 1.0, 0.314, 0.05448, 1.0, 1.0, 0.314, 0.05448, 1.0, 1.0, 0.314, 0.05448, 1.0, 1.0, 0.314, 0.05448, 1.0, 1.0, 0.314, 0.05448, 1.0, 1.0, 0.314, 0.05448, 1.0, 1.0, 0.314, 0.05448, 1.0, 1.0, 0.314, 0.05448, 1.0, 1.0, 0.314, 0.05448, 1.0, 1.0, 0.314, 0.05448, 1.0, 1.0, 0.314, 0.05448, 1.0, 1.0, 0.314, 0.05448, 1.0, 1.0, 0.314, 0.05448, 1.0, 1.0, 0.314, 0.05448, 1.0, 1.0, 0.314, 0.05448, 1.0, 1.0, 0.314, 0.05448, 1.0, 1.0, 0.314, 0.05448, 1.0, 1.0, 0.314, 0.05448, 1.0, 1.0, 0.314, 0.05448, 1.0, 1.0, 0.314, 0.05448, 1.0, 1.0, 0.314, 0.05448, 1.0, 1.0, 0.314, 0.05448, 1.0, 1.0, 0.314, 0.05448, 1.0, 1.0, 0.314, 0.05448, 1.0, 1.0, 0.314, 0.05448, 1.0, 1.0, 0.314, 0.05448, 1.0, 1.0, 0.314, 0.05448, 1.0, 1.0, 0.314, 0.05448, 1.0, 1.0, 0.314, 0.05448, 1.0, 1.0, 0.314, 0.05448, 1.0, 1.0, 0.314, 0.05448, 1.0, 1.0, 0.314, 0.05448, 1.0, 1.0, 0.314, 0.05448, 1.0, 1.0, 0.314, 0.05448, 1.0, 1.0, 0.314, 0.05448, 1.0, 1.0, 0.314, 0.05448, 1.0, 1.0, 0.314, 0.05448, 1.0, 1.0, 0.314, 0.05448, 1.0, 1.0, 0.314, 0.05448, 1.0, 1.0, 0.314, 0.05448, 1.0, 1.0, 0.314, 0.05448, 1.0, 1.0, 0.314, 0.05448, 1.0, 1.0, 0.314, 0.05448, 1.0, 1.0, 0.314, 0.05448, 1.0, 1.0, 0.314, 0.05448, 1.0, 1.0, 0.314, 0.05448, 1.0, 1.0, 0.314, 0.05448, 1.0, 1.0, 0.314, 0.05448, 1.0, 1.0, 0.314, 0.05448, 1.0, 1.0, 0.314, 0.05448, 1.0, 1.0, 0.314, 0.05448, 1.0, 1.0, 0.314, 0.05448, 1.0, 1.0, 0.314, 0.05448, 1.0, 1.0, 0.314, 0.05448, 1.0, 1.0, 0.314, 0.05448, 1.0, 1.0, 0.314, 0.05448, 1.0, 1.0, 0.314, 0.05448, 1.0, 1.0, 0.314, 0.05448, 1.0, 1.0, 0.314, 0.05448, 1.0, 1.0, 0.314, 0.05448, 1.0, 1.0, 0.314, 0.05448, 1.0, 1.0, 0.314, 0.05448, 1.0, 1.0, 0.314, 0.05448, 1.0, 1.0, 0.314, 0.05448, 1.0, 1.0, 0.314, 0.05448, 1.0, 0.04374, 0.04374, 0.04374, 1.0, 0.04374, 0.04374, 0.04374, 1.0, 0.04374, 0.04374, 0.04374, 1.0, 0.04374, 0.04374, 0.04374, 1.0, 0.04374, 0.04374, 0.04374, 1.0, 0.04374, 0.04374, 0.04374, 1.0, 0.04374, 0.04374, 0.04374, 1.0, 0.04374, 0.04374, 0.04374, 1.0, 1.0, 0.314, 0.05448, 1.0, 1.0, 0.314, 0.05448, 1.0, 1.0, 0.314, 0.05448, 1.0, 1.0, 0.314, 0.05448, 1.0, 1.0, 0.314, 0.05448, 1.0, 1.0, 0.314, 0.05448, 1.0, 1.0, 0.314, 0.05448, 1.0, 1.0, 0.314, 0.05448, 1.0, 1.0, 0.314, 0.05448, 1.0, 1.0, 0.314, 0.05448, 1.0, 1.0, 0.314, 0.05448, 1.0, 1.0, 0.314, 0.05448, 1.0, 1.0, 0.314, 0.05448, 1.0, 1.0, 0.314, 0.05448, 1.0, 1.0, 0.314, 0.05448, 1.0, 1.0, 0.314, 0.05448, 1.0, 0.04374, 0.04374, 0.04374, 1.0, 0.04374, 0.04374, 0.04374, 1.0, 0.04374, 0.04374, 0.04374, 1.0, 0.04374, 0.04374, 0.04374, 1.0, 0.04374, 0.04374, 0.04374, 1.0, 0.04374, 0.04374, 0.04374, 1.0, 0.04374, 0.04374, 0.04374, 1.0, 0.04374, 0.04374, 0.04374, 1.0, 0.04374, 0.04374, 0.04374, 1.0, 0.04374, 0.04374, 0.04374, 1.0, 0.04374, 0.04374, 0.04374, 1.0, 0.04374, 0.04374, 0.04374, 1.0, 0.04374, 0.04374, 0.04374, 1.0, 0.04374, 0.04374, 0.04374, 1.0, 0.04374, 0.04374, 0.04374, 1.0, 0.04374, 0.04374, 0.04374, 1.0, 0.04374, 0.04374, 0.04374, 1.0, 0.04374, 0.04374, 0.04374, 1.0, 0.04374, 0.04374, 0.04374, 1.0, 0.04374, 0.04374, 0.04374, 1.0, 0.04374, 0.04374, 0.04374, 1.0, 0.04374, 0.04374, 0.04374, 1.0, 0.04374, 0.04374, 0.04374, 1.0, 0.04374, 0.04374, 0.04374, 1.0, 0.04374, 0.04374, 0.04374, 1.0, 0.04374, 0.04374, 0.04374, 1.0, 0.04374, 0.04374, 0.04374, 1.0, 0.04374, 0.04374, 0.04374, 1.0, 0.04374, 0.04374, 0.04374, 1.0, 0.04374, 0.04374, 0.04374, 1.0, 0.04374, 0.04374, 0.04374, 1.0, 0.04374, 0.04374, 0.04374, 1.0, 0.04374, 0.04374, 0.04374, 1.0, 0.04374, 0.04374, 0.04374, 1.0, 0.04374, 0.04374, 0.04374, 1.0, 0.04374, 0.04374, 0.04374, 1.0, 0.04374, 0.04374, 0.04374, 1.0, 0.04374, 0.04374, 0.04374, 1.0, 0.04374, 0.04374, 0.04374, 1.0, 0.04374, 0.04374, 0.04374, 1.0, 0.04374, 0.04374, 0.04374, 1.0, 0.04374, 0.04374, 0.04374, 1.0, 0.04374, 0.04374, 0.04374, 1.0, 0.04374, 0.04374, 0.04374, 1.0, 0.04374, 0.04374, 0.04374, 1.0, 0.04374, 0.04374, 0.04374, 1.0, 0.04374, 0.04374, 0.04374, 1.0, 0.04374, 0.04374, 0.04374, 1.0, 0.04374, 0.04374, 0.04374, 1.0, 0.04374, 0.04374, 0.04374, 1.0, 0.04374, 0.04374, 0.04374, 1.0, 0.04374, 0.04374, 0.04374, 1.0, 0.04374, 0.04374, 0.04374, 1.0, 0.04374, 0.04374, 0.04374, 1.0, 1.0, 0.314, 0.05448, 1.0, 1.0, 0.314, 0.05448, 1.0, 1.0, 0.314, 0.05448, 1.0, 1.0, 0.314, 0.05448, 1.0, 1.0, 0.314, 0.05448, 1.0, 1.0, 0.314, 0.05448, 1.0, 1.0, 0.314, 0.05448, 1.0, 1.0, 0.314, 0.05448, 1.0, 0.04374, 0.04374, 0.04374, 1.0, 0.04374, 0.04374, 0.04374, 1.0, 0.04374, 0.04374, 0.04374, 1.0, 0.04374, 0.04374, 0.04374, 1.0, 0.04374, 0.04374, 0.04374, 1.0, 0.04374, 0.04374, 0.04374, 1.0, 0.04374, 0.04374, 0.04374, 1.0, 0.04374, 0.04374, 0.04374, 1.0, 1.0, 0.314, 0.05448, 1.0, 1.0, 0.314, 0.05448, 1.0, 1.0, 0.314, 0.05448, 1.0, 1.0, 0.314, 0.05448, 1.0, 1.0, 0.314, 0.05448, 1.0, 1.0, 0.314, 0.05448, 1.0, 1.0, 0.314, 0.05448, 1.0, 1.0, 0.314, 0.05448, 1.0, 1.0, 0.314, 0.05448, 1.0, 1.0, 0.314, 0.05448, 1.0, 1.0, 0.314, 0.05448, 1.0, 1.0, 0.314, 0.05448, 1.0, 1.0, 0.314, 0.05448, 1.0, 1.0, 0.314, 0.05448, 1.0, 1.0, 0.314, 0.05448, 1.0, 1.0, 0.314, 0.05448, 1.0, 0.04374, 0.04374, 0.04374, 1.0, 0.04374, 0.04374, 0.04374, 1.0, 0.04374, 0.04374, 0.04374, 1.0, 0.04374, 0.04374, 0.04374, 1.0, 0.04374, 0.04374, 0.04374, 1.0, 0.04374, 0.04374, 0.04374, 1.0, 0.04374, 0.04374, 0.04374, 1.0, 0.04374, 0.04374, 0.04374, 1.0, 0.04374, 0.04374, 0.04374, 1.0, 0.04374, 0.04374, 0.04374, 1.0, 0.04374, 0.04374, 0.04374, 1.0, 0.04374, 0.04374, 0.04374, 1.0, 0.04374, 0.04374, 0.04374, 1.0, 0.04374, 0.04374, 0.04374, 1.0, 0.04374, 0.04374, 0.04374, 1.0, 0.04374, 0.04374, 0.04374, 1.0, 0.04374, 0.04374, 0.04374, 1.0, 0.04374, 0.04374, 0.04374, 1.0, 0.04374, 0.04374, 0.04374, 1.0, 0.04374, 0.04374, 0.04374, 1.0, 0.04374, 0.04374, 0.04374, 1.0, 0.04374, 0.04374, 0.04374, 1.0, 0.04374, 0.04374, 0.04374, 1.0, 0.04374, 0.04374, 0.04374, 1.0, 0.04374, 0.04374, 0.04374, 1.0, 0.04374, 0.04374, 0.04374, 1.0, 0.04374, 0.04374, 0.04374, 1.0, 0.04374, 0.04374, 0.04374, 1.0, 0.04374, 0.04374, 0.04374, 1.0, 0.04374, 0.04374, 0.04374, 1.0, 0.04374, 0.04374, 0.04374, 1.0, 0.04374, 0.04374, 0.04374, 1.0, 0.04374, 0.04374, 0.04374, 1.0, 0.04374, 0.04374, 0.04374, 1.0, 0.04374, 0.04374, 0.04374, 1.0, 0.04374, 0.04374, 0.04374, 1.0, 0.04374, 0.04374, 0.04374, 1.0, 0.04374, 0.04374, 0.04374, 1.0, 0.04374, 0.04374, 0.04374, 1.0, 0.04374, 0.04374, 0.04374, 1.0, 0.04374, 0.04374, 0.04374, 1.0, 0.04374, 0.04374, 0.04374, 1.0, 0.04374, 0.04374, 0.04374, 1.0, 0.04374, 0.04374, 0.04374, 1.0, 0.04374, 0.04374, 0.04374, 1.0, 0.04374, 0.04374, 0.04374, 1.0, 0.04374, 0.04374, 0.04374, 1.0, 0.04374, 0.04374, 0.04374, 1.0, 0.04374, 0.04374, 0.04374, 1.0, 0.04374, 0.04374, 0.04374, 1.0, 0.04374, 0.04374, 0.04374, 1.0, 0.04374, 0.04374, 0.04374, 1.0, 0.04374, 0.04374, 0.04374, 1.0, 0.04374, 0.04374, 0.04374, 1.0, 1.0, 0.314, 0.05448, 1.0, 1.0, 0.314, 0.05448, 1.0, 1.0, 0.314, 0.05448, 1.0, 1.0, 0.314, 0.05448, 1.0, 1.0, 0.314, 0.05448, 1.0, 1.0, 0.314, 0.05448, 1.0, 1.0, 0.314, 0.05448, 1.0, 1.0, 0.314, 0.05448, 1.0, 1.0, 0.314, 0.05448, 1.0, 1.0, 0.314, 0.05448, 1.0, 1.0, 0.314, 0.05448, 1.0, 1.0, 0.314, 0.05448, 1.0, 1.0, 0.314, 0.05448, 1.0, 1.0, 0.314, 0.05448, 1.0, 1.0, 0.314, 0.05448, 1.0, 1.0, 0.314, 0.05448, 1.0, 1.0, 0.314, 0.05448, 1.0, 1.0, 0.314, 0.05448, 1.0, 1.0, 0.314, 0.05448, 1.0, 1.0, 0.314, 0.05448, 1.0, 1.0, 0.314, 0.05448, 1.0, 1.0, 0.314, 0.05448, 1.0, 1.0, 0.314, 0.05448, 1.0, 1.0, 0.314, 0.05448, 1.0, 1.0, 0.314, 0.05448, 1.0, 1.0, 0.314, 0.05448, 1.0, 1.0, 0.314, 0.05448, 1.0, 1.0, 0.314, 0.05448, 1.0, 0.04374, 0.04374, 0.04374, 1.0, 0.04374, 0.04374, 0.04374, 1.0, 0.04374, 0.04374, 0.04374, 1.0, 0.04374, 0.04374, 0.04374, 1.0, 0.04374, 0.04374, 0.04374, 1.0, 0.04374, 0.04374, 0.04374, 1.0, 0.04374, 0.04374, 0.04374, 1.0, 0.04374, 0.04374, 0.04374, 1.0, 1.0, 0.314, 0.05448, 1.0, 1.0, 0.314, 0.05448, 1.0, 1.0, 0.314, 0.05448, 1.0, 1.0, 0.314, 0.05448, 1.0, 1.0, 0.314, 0.05448, 1.0, 1.0, 0.314, 0.05448, 1.0, 1.0, 0.314, 0.05448, 1.0, 1.0, 0.314, 0.05448, 1.0, 1.0, 0.314, 0.05448, 1.0, 1.0, 0.314, 0.05448, 1.0, 1.0, 0.314, 0.05448, 1.0, 1.0, 0.314, 0.05448, 1.0, 0.04374, 0.04374, 0.04374, 1.0, 0.04374, 0.04374, 0.04374, 1.0, 0.04374, 0.04374, 0.04374, 1.0, 0.04374, 0.04374, 0.04374, 1.0, 0.04374, 0.04374, 0.04374, 1.0, 0.04374, 0.04374, 0.04374, 1.0, 0.04374, 0.04374, 0.04374, 1.0, 0.04374, 0.04374, 0.04374, 1.0, 0.04374, 0.04374, 0.04374, 1.0, 0.04374, 0.04374, 0.04374, 1.0, 0.04374, 0.04374, 0.04374, 1.0, 0.04374, 0.04374, 0.04374, 1.0, 0.04374, 0.04374, 0.04374, 1.0, 0.04374, 0.04374, 0.04374, 1.0, 0.04374, 0.04374, 0.04374, 1.0, 0.04374, 0.04374, 0.04374, 1.0, 0.04374, 0.04374, 0.04374, 1.0, 0.04374, 0.04374, 0.04374, 1.0, 0.04374, 0.04374, 0.04374, 1.0, 0.04374, 0.04374, 0.04374, 1.0, 0.04374, 0.04374, 0.04374, 1.0, 0.04374, 0.04374, 0.04374, 1.0, 0.04374, 0.04374, 0.04374, 1.0, 0.04374, 0.04374, 0.04374, 1.0, 1.0, 0.314, 0.05448, 1.0, 1.0, 0.314, 0.05448, 1.0, 1.0, 0.314, 0.05448, 1.0, 1.0, 0.314, 0.05448, 1.0, 1.0, 0.314, 0.05448, 1.0, 1.0, 0.314, 0.05448, 1.0, 1.0, 0.314, 0.05448, 1.0, 1.0, 0.314, 0.05448, 1.0, 1.0, 0.314, 0.05448, 1.0, 1.0, 0.314, 0.05448, 1.0, 1.0, 0.314, 0.05448, 1.0, 1.0, 0.314, 0.05448, 1.0, 1.0, 0.314, 0.05448, 1.0, 1.0, 0.314, 0.05448, 1.0, 1.0, 0.314, 0.05448, 1.0, 1.0, 0.314, 0.05448, 1.0, 1.0, 0.314, 0.05448, 1.0, 1.0, 0.314, 0.05448, 1.0, 1.0, 0.314, 0.05448, 1.0, 1.0, 0.314, 0.05448, 1.0, 1.0, 0.314, 0.05448, 1.0, 1.0, 0.314, 0.05448, 1.0, 1.0, 0.314, 0.05448, 1.0, 1.0, 0.314, 0.05448, 1.0, 1.0, 0.314, 0.05448, 1.0, 1.0, 0.314, 0.05448, 1.0, 1.0, 0.314, 0.05448, 1.0, 1.0, 0.314, 0.05448, 1.0, 1.0, 0.314, 0.05448, 1.0, 1.0, 0.314, 0.05448, 1.0, 1.0, 0.314, 0.05448, 1.0, 1.0, 0.314, 0.05448, 1.0, 1.0, 0.314, 0.05448, 1.0, 1.0, 0.314, 0.05448, 1.0, 1.0, 0.314, 0.05448, 1.0, 1.0, 0.314, 0.05448, 1.0, 1.0, 0.314, 0.05448, 1.0, 1.0, 0.314, 0.05448, 1.0, 1.0, 0.314, 0.05448, 1.0, 1.0, 0.314, 0.05448, 1.0, 1.0, 0.314, 0.05448, 1.0, 1.0, 0.314, 0.05448, 1.0, 1.0, 0.314, 0.05448, 1.0, 1.0, 0.314, 0.05448, 1.0, 1.0, 0.314, 0.05448, 1.0, 1.0, 0.314, 0.05448, 1.0, 1.0, 0.314, 0.05448, 1.0, 1.0, 0.314, 0.05448, 1.0, 1.0, 0.314, 0.05448, 1.0, 1.0, 0.314, 0.05448, 1.0, 1.0, 0.314, 0.05448, 1.0, 1.0, 0.314, 0.05448, 1.0, 1.0, 0.314, 0.05448, 1.0, 1.0, 0.314, 0.05448, 1.0, 1.0, 0.314, 0.05448, 1.0, 1.0, 0.314, 0.05448, 1.0, 1.0, 0.314, 0.05448, 1.0, 1.0, 0.314, 0.05448, 1.0, 1.0, 0.314, 0.05448, 1.0, 1.0, 0.314, 0.05448, 1.0, 1.0, 0.314, 0.05448, 1.0, 1.0, 0.314, 0.05448, 1.0, 1.0, 0.314, 0.05448, 1.0, 1.0, 0.314, 0.05448, 1.0, 1.0, 0.314, 0.05448, 1.0, 1.0, 0.314, 0.05448, 1.0, 1.0, 0.314, 0.05448, 1.0, 1.0, 0.314, 0.05448, 1.0, 1.0, 0.314, 0.05448, 1.0, 1.0, 0.314, 0.05448, 1.0, 1.0, 0.314, 0.05448, 1.0, 1.0, 0.314, 0.05448, 1.0, 1.0, 0.314, 0.05448, 1.0, 1.0, 0.314, 0.05448, 1.0, 1.0, 0.314, 0.05448, 1.0, 1.0, 0.314, 0.05448, 1.0, 1.0, 0.314, 0.05448, 1.0, 1.0, 0.314, 0.05448, 1.0, 1.0, 0.314, 0.05448, 1.0, 1.0, 0.314, 0.05448, 1.0, 1.0, 0.314, 0.05448, 1.0, 1.0, 0.314, 0.05448, 1.0, 1.0, 0.314, 0.05448, 1.0, 1.0, 0.314, 0.05448, 1.0, 1.0, 0.314, 0.05448, 1.0, 1.0, 0.314, 0.05448, 1.0, 1.0, 0.314, 0.05448, 1.0, 1.0, 0.314, 0.05448, 1.0, 1.0, 0.314, 0.05448, 1.0, 1.0, 1.0, 1.0, 1.0, 1.0, 1.0, 1.0, 1.0, 1.0, 1.0, 1.0, 1.0, 1.0, 1.0, 1.0, 1.0, 1.0, 1.0, 1.0, 1.0, 1.0, 1.0, 1.0, 1.0, 1.0, 1.0, 1.0, 1.0, 1.0, 1.0, 1.0, 1.0, 1.0, 0.314, 0.05448, 1.0, 1.0, 0.314, 0.05448, 1.0, 1.0, 0.314, 0.05448, 1.0, 1.0, 0.314, 0.05448, 1.0, 1.0, 0.314, 0.05448, 1.0, 1.0, 0.314, 0.05448, 1.0, 1.0, 0.314, 0.05448, 1.0, 1.0, 0.314, 0.05448, 1.0, 1.0, 0.314, 0.05448, 1.0, 1.0, 0.314, 0.05448, 1.0, 1.0, 0.314, 0.05448, 1.0, 1.0, 0.314, 0.05448, 1.0, 1.0, 0.314, 0.05448, 1.0, 1.0, 0.314, 0.05448, 1.0, 1.0, 0.314, 0.05448, 1.0, 1.0, 0.314, 0.05448, 1.0, 1.0, 1.0, 1.0, 1.0, 1.0, 1.0, 1.0, 1.0, 1.0, 1.0, 1.0, 1.0, 1.0, 1.0, 1.0, 1.0, 1.0, 0.314, 0.05448, 1.0, 1.0, 0.314, 0.05448, 1.0, 1.0, 0.314, 0.05448, 1.0, 1.0, 0.314, 0.05448, 1.0, 1.0, 0.314, 0.05448, 1.0, 1.0, 0.314, 0.05448, 1.0, 1.0, 0.314, 0.05448, 1.0, 1.0, 0.314, 0.05448, 1.0, 1.0, 1.0, 1.0, 1.0, 1.0, 1.0, 1.0, 1.0, 1.0, 1.0, 1.0, 1.0, 1.0, 1.0, 1.0, 1.0, 1.0, 1.0, 1.0, 1.0, 1.0, 1.0, 1.0, 1.0, 1.0, 1.0, 1.0, 1.0, 1.0, 1.0, 1.0, 1.0, 1.0, 0.314, 0.05448, 1.0, 1.0, 0.314, 0.05448, 1.0, 1.0, 0.314, 0.05448, 1.0, 1.0, 0.314, 0.05448, 1.0, 1.0, 0.314, 0.05448, 1.0, 1.0, 0.314, 0.05448, 1.0, 1.0, 0.314, 0.05448, 1.0, 1.0, 0.314, 0.05448, 1.0, 1.0, 0.314, 0.05448, 1.0, 1.0, 0.314, 0.05448, 1.0, 1.0, 0.314, 0.05448, 1.0, 1.0, 0.314, 0.05448, 1.0, 1.0, 0.314, 0.05448, 1.0, 1.0, 0.314, 0.05448, 1.0, 1.0, 0.314, 0.05448, 1.0, 1.0, 0.314, 0.05448, 1.0, 1.0, 0.314, 0.05448, 1.0, 1.0, 0.314, 0.05448, 1.0, 1.0, 0.314, 0.05448, 1.0, 1.0, 0.314, 0.05448, 1.0, 1.0, 0.314, 0.05448, 1.0, 1.0, 0.314, 0.05448, 1.0, 1.0, 0.314, 0.05448, 1.0, 1.0, 0.314, 0.05448, 1.0, 1.0, 0.314, 0.05448, 1.0, 1.0, 0.314, 0.05448, 1.0, 1.0, 0.314, 0.05448, 1.0, 1.0, 0.314, 0.05448, 1.0, 1.0, 0.314, 0.05448, 1.0, 1.0, 0.314, 0.05448, 1.0, 1.0, 0.314, 0.05448, 1.0, 1.0, 0.314, 0.05448, 1.0, 1.0, 0.314, 0.05448, 1.0, 1.0, 1.0, 1.0, 1.0, 1.0, 1.0, 1.0, 1.0, 1.0, 1.0, 1.0, 1.0, 1.0, 1.0, 1.0, 1.0, 1.0, 0.314, 0.05448, 1.0, 1.0, 0.314, 0.05448, 1.0, 1.0, 0.314, 0.05448, 1.0, 1.0, 0.314, 0.05448, 1.0, 1.0, 0.314, 0.05448, 1.0, 1.0, 0.314, 0.05448, 1.0, 1.0, 0.314, 0.05448, 1.0, 1.0, 0.314, 0.05448, 1.0, 1.0, 0.314, 0.05448, 1.0, 1.0, 0.314, 0.05448, 1.0, 1.0, 0.314, 0.05448, 1.0, 1.0, 0.314, 0.05448, 1.0, 1.0, 0.314, 0.05448, 1.0, 1.0, 0.314, 0.05448, 1.0, 1.0, 0.314, 0.05448, 1.0, 1.0, 1.0, 1.0, 1.0, 1.0, 1.0, 1.0, 1.0, 1.0, 1.0, 1.0, 1.0, 1.0, 1.0, 1.0, 1.0, 1.0, 0.314, 0.05448, 1.0, 1.0, 0.314, 0.05448, 1.0, 1.0, 0.314, 0.05448, 1.0, 1.0, 0.314, 0.05448, 1.0, 1.0, 0.314, 0.05448, 1.0, 1.0, 0.314, 0.05448, 1.0, 1.0, 0.314, 0.05448, 1.0, 1.0, 1.0, 1.0, 1.0, 1.0, 1.0, 1.0, 1.0, 1.0, 1.0, 1.0, 1.0, 1.0, 1.0, 1.0, 1.0, 1.0, 1.0, 1.0, 1.0, 1.0, 1.0, 1.0, 1.0, 1.0, 1.0, 1.0, 1.0, 1.0, 0.314, 0.05448, 1.0, 1.0, 0.314, 0.05448, 1.0, 1.0, 0.314, 0.05448, 1.0, 1.0, 0.314, 0.05448, 1.0, 1.0, 0.314, 0.05448, 1.0, 1.0, 0.314, 0.05448, 1.0, 1.0, 0.314, 0.05448, 1.0, 1.0, 0.314, 0.05448, 1.0, 1.0, 0.314, 0.05448, 1.0, 1.0, 0.314, 0.05448, 1.0, 1.0, 0.314, 0.05448, 1.0, 1.0, 0.314, 0.05448, 1.0, 1.0, 0.314, 0.05448, 1.0, 1.0, 0.314, 0.05448, 1.0, 1.0, 0.314, 0.05448, 1.0, 1.0, 0.314, 0.05448, 1.0, 1.0, 0.314, 0.05448, 1.0, 1.0, 0.314, 0.05448, 1.0, 1.0, 0.314, 0.05448, 1.0, 1.0, 0.314, 0.05448, 1.0, 1.0, 0.314, 0.05448, 1.0, 1.0, 0.314, 0.05448, 1.0, 1.0, 0.314, 0.05448, 1.0, 1.0, 0.314, 0.05448, 1.0, 0.0137, 0.0137, 0.0137, 1.0, 0.0137, 0.0137, 0.0137, 1.0, 0.0137, 0.0137, 0.0137, 1.0, 0.0137, 0.0137, 0.0137, 1.0, 0.0137, 0.0137, 0.0137, 1.0, 0.0137, 0.0137, 0.0137, 1.0, 0.0137, 0.0137, 0.0137, 1.0, 0.0137, 0.0137, 0.0137, 1.0, 0.0137, 0.0137, 0.0137, 1.0, 0.0137, 0.0137, 0.0137, 1.0, 0.0137, 0.0137, 0.0137, 1.0, 0.0137, 0.0137, 0.0137, 1.0, 0.0137, 0.0137, 0.0137, 1.0, 0.0137, 0.0137, 0.0137, 1.0, 0.0137, 0.0137, 0.0137, 1.0, 0.0137, 0.0137, 0.0137, 1.0, 1.0, 0.314, 0.05448, 1.0, 1.0, 0.314, 0.05448, 1.0, 1.0, 0.314, 0.05448, 1.0, 1.0, 0.314, 0.05448, 1.0, 1.0, 0.314, 0.05448, 1.0, 1.0, 0.314, 0.05448, 1.0, 1.0, 0.314, 0.05448, 1.0, 1.0, 0.314, 0.05448, 1.0, 1.0, 0.314, 0.05448, 1.0, 1.0, 0.314, 0.05448, 1.0, 1.0, 0.314, 0.05448, 1.0, 1.0, 0.314, 0.05448, 1.0, 1.0, 0.314, 0.05448, 1.0, 1.0, 0.314, 0.05448, 1.0, 1.0, 0.314, 0.05448, 1.0, 1.0, 0.314, 0.05448, 1.0, 1.0, 0.314, 0.05448, 1.0, 1.0, 0.314, 0.05448, 1.0, 1.0, 0.314, 0.05448, 1.0, 1.0, 0.314, 0.05448, 1.0, 1.0, 1.0, 1.0, 1.0, 1.0, 1.0, 1.0, 1.0, 1.0, 1.0, 1.0, 1.0, 1.0, 1.0, 1.0, 1.0, 1.0, 0.314, 0.05448, 1.0, 1.0, 0.314, 0.05448, 1.0, 1.0, 0.314, 0.05448, 1.0, 1.0, 0.314, 0.05448, 1.0, 1.0, 0.314, 0.05448, 1.0, 1.0, 0.314, 0.05448, 1.0, 1.0, 0.314, 0.05448, 1.0, 1.0, 0.314, 0.05448, 1.0, 1.0, 0.314, 0.05448, 1.0, 1.0, 0.314, 0.05448, 1.0, 1.0, 0.314, 0.05448, 1.0, 1.0, 0.314, 0.05448, 1.0, 1.0, 1.0, 1.0, 1.0, 1.0, 1.0, 1.0, 1.0, 1.0, 1.0, 1.0, 1.0, 1.0, 1.0, 1.0, 1.0, 1.0, 0.314, 0.05448, 1.0, 1.0, 0.314, 0.05448, 1.0, 1.0, 0.314, 0.05448, 1.0, 1.0, 0.314, 0.05448, 1.0, 1.0, 1.0, 1.0, 1.0, 1.0, 1.0, 1.0, 1.0, 1.0, 1.0, 1.0, 1.0, 1.0, 1.0, 1.0, 1.0, 1.0, 0.314, 0.05448, 1.0, 1.0, 0.314, 0.05448, 1.0, 1.0, 0.314, 0.05448, 1.0, 1.0, 0.314, 0.05448, 1.0, 1.0, 0.314, 0.05448, 1.0, 1.0, 0.314, 0.05448, 1.0, 1.0, 0.314, 0.05448, 1.0, 1.0, 0.314, 0.05448, 1.0, 1.0, 0.314, 0.05448, 1.0, 1.0, 0.314, 0.05448, 1.0, 1.0, 0.314, 0.05448, 1.0, 1.0, 0.314, 0.05448, 1.0, 1.0, 0.314, 0.05448, 1.0, 1.0, 0.314, 0.05448, 1.0, 1.0, 0.314, 0.05448, 1.0, 1.0, 0.314, 0.05448, 1.0, 1.0, 0.314, 0.05448, 1.0, 1.0, 0.314, 0.05448, 1.0, 1.0, 0.314, 0.05448, 1.0, 1.0, 0.314, 0.05448, 1.0, 1.0, 0.314, 0.05448, 1.0, 1.0, 0.314, 0.05448, 1.0, 1.0, 0.314, 0.05448, 1.0, 1.0, 0.314, 0.05448, 1.0, 1.0, 0.314, 0.05448, 1.0, 1.0, 0.314, 0.05448, 1.0, 1.0, 0.314, 0.05448, 1.0, 1.0, 0.314, 0.05448, 1.0, 1.0, 0.314, 0.05448, 1.0, 1.0, 0.314, 0.05448, 1.0, 1.0, 0.314, 0.05448, 1.0, 1.0, 0.314, 0.05448, 1.0, 1.0, 0.314, 0.05448, 1.0, 1.0, 0.314, 0.05448, 1.0, 1.0, 0.314, 0.05448, 1.0, 1.0, 0.314, 0.05448, 1.0, 1.0, 0.314, 0.05448, 1.0, 1.0, 1.0, 1.0, 1.0, 1.0, 1.0, 1.0, 1.0, 1.0, 1.0, 1.0, 1.0, 1.0, 1.0, 1.0, 1.0, 1.0, 0.314, 0.05448, 1.0, 1.0, 0.314, 0.05448, 1.0, 1.0, 0.314, 0.05448, 1.0, 1.0, 0.314, 0.05448, 1.0, 1.0, 1.0, 1.0, 1.0, 1.0, 1.0, 1.0, 1.0, 1.0, 1.0, 1.0, 1.0, 1.0, 1.0, 1.0, 1.0, 1.0, 1.0, 1.0, 1.0, 1.0, 1.0, 1.0, 1.0, 1.0, 1.0, 1.0, 1.0, 1.0, 1.0, 1.0, 1.0, 1.0, 1.0, 1.0, 1.0, 1.0, 1.0, 1.0, 1.0, 1.0, 1.0, 1.0, 1.0, 1.0, 1.0, 1.0, 1.0, 1.0, 1.0, 1.0, 1.0, 1.0, 1.0, 1.0, 1.0, 1.0, 1.0, 1.0, 1.0, 1.0, 1.0, 1.0, 1.0, 1.0, 1.0, 1.0, 1.0, 1.0, 1.0, 1.0, 1.0, 1.0, 1.0, 1.0, 1.0, 1.0, 1.0, 1.0, 1.0, 1.0, 0.314, 0.05448, 1.0, 1.0, 0.314, 0.05448, 1.0, 1.0, 0.314, 0.05448, 1.0, 1.0, 0.314, 0.05448, 1.0, 1.0, 1.0, 1.0, 1.0, 1.0, 1.0, 1.0, 1.0, 1.0, 1.0, 1.0, 1.0, 1.0, 1.0, 1.0, 1.0, 1.0, 1.0, 1.0, 1.0, 1.0, 1.0, 1.0, 1.0, 1.0, 1.0, 1.0, 1.0, 1.0, 0.314, 0.05448, 1.0, 1.0, 0.314, 0.05448, 1.0, 1.0, 0.314, 0.05448, 1.0, 1.0, 0.314, 0.05448, 1.0, 1.0, 0.314, 0.05448, 1.0, 1.0, 0.314, 0.05448, 1.0, 1.0, 0.314, 0.05448, 1.0, 1.0, 0.314, 0.05448, 1.0, 1.0, 0.314, 0.05448, 1.0, 1.0, 0.314, 0.05448, 1.0, 1.0, 0.314, 0.05448, 1.0, 1.0, 0.314, 0.05448, 1.0, 1.0, 0.314, 0.05448, 1.0, 1.0, 0.314, 0.05448, 1.0, 1.0, 0.314, 0.05448, 1.0, 1.0, 0.314, 0.05448, 1.0, 1.0, 0.314, 0.05448, 1.0, 1.0, 0.314, 0.05448, 1.0, 1.0, 0.314, 0.05448, 1.0, 1.0, 0.314, 0.05448, 1.0, 1.0, 0.314, 0.05448, 1.0, 1.0, 0.314, 0.05448, 1.0, 1.0, 0.314, 0.05448, 1.0, 1.0, 0.314, 0.05448, 1.0, 1.0, 0.314, 0.05448, 1.0, 1.0, 0.314, 0.05448, 1.0, 1.0, 0.314, 0.05448, 1.0, 1.0, 0.314, 0.05448, 1.0, 1.0, 0.314, 0.05448, 1.0, 1.0, 0.314, 0.05448, 1.0, 1.0, 0.314, 0.05448, 1.0, 1.0, 0.314, 0.05448, 1.0, 1.0, 0.314, 0.05448, 1.0, 1.0, 0.314, 0.05448, 1.0, 1.0, 0.314, 0.05448, 1.0, 1.0, 0.314, 0.05448, 1.0, 1.0, 0.314, 0.05448, 1.0, 1.0, 0.314, 0.05448, 1.0, 1.0, 0.314, 0.05448, 1.0, 1.0, 0.314, 0.05448, 1.0, 1.0, 0.314, 0.05448, 1.0, 1.0, 0.314, 0.05448, 1.0, 1.0, 0.314, 0.05448, 1.0, 1.0, 0.314, 0.05448, 1.0, 1.0, 0.314, 0.05448, 1.0, 1.0, 0.314, 0.05448, 1.0, 1.0, 0.314, 0.05448, 1.0, 1.0, 0.314, 0.05448, 1.0, 1.0, 0.314, 0.05448, 1.0, 1.0, 0.314, 0.05448, 1.0, 1.0, 0.314, 0.05448, 1.0, 1.0, 0.314, 0.05448, 1.0, 1.0, 0.314, 0.05448, 1.0, 1.0, 0.314, 0.05448, 1.0, 1.0, 0.314, 0.05448, 1.0, 1.0, 0.314, 0.05448, 1.0, 1.0, 0.314, 0.05448, 1.0, 1.0, 0.314, 0.05448, 1.0, 1.0, 0.314, 0.05448, 1.0, 1.0, 0.314, 0.05448, 1.0, 1.0, 0.314, 0.05448, 1.0, 1.0, 0.314, 0.05448, 1.0, 1.0, 0.314, 0.05448, 1.0, 1.0, 0.314, 0.05448, 1.0, 1.0, 0.314, 0.05448, 1.0, 1.0, 0.314, 0.05448, 1.0, 1.0, 0.314, 0.05448, 1.0, 1.0, 0.314, 0.05448, 1.0, 1.0, 0.314, 0.05448, 1.0, 1.0, 0.314, 0.05448, 1.0, 1.0, 0.314, 0.05448, 1.0, 1.0, 0.314, 0.05448, 1.0, 1.0, 0.314, 0.05448, 1.0, 1.0, 0.314, 0.05448, 1.0, 1.0, 0.314, 0.05448, 1.0, 1.0, 0.314, 0.05448, 1.0, 1.0, 0.314, 0.05448, 1.0, 1.0, 0.314, 0.05448, 1.0, 1.0, 0.314, 0.05448, 1.0, 1.0, 0.314, 0.05448, 1.0, 1.0, 0.314, 0.05448, 1.0, 1.0, 0.314, 0.05448, 1.0, 1.0, 0.314, 0.05448, 1.0, 1.0, 0.314, 0.05448, 1.0, 1.0, 0.314, 0.05448, 1.0, 1.0, 0.314, 0.05448, 1.0, 1.0, 0.314, 0.05448, 1.0, 1.0, 0.314, 0.05448, 1.0, 1.0, 0.314, 0.05448, 1.0, 1.0, 0.314, 0.05448, 1.0, 1.0, 0.314, 0.05448, 1.0, 1.0, 0.314, 0.05448, 1.0, 1.0, 0.314, 0.05448, 1.0, 1.0, 0.314, 0.05448, 1.0, 1.0, 0.314, 0.05448, 1.0, 1.0, 0.314, 0.05448, 1.0, 1.0, 0.314, 0.05448, 1.0, 1.0, 0.314, 0.05448, 1.0, 1.0, 0.314, 0.05448, 1.0, 1.0, 0.314, 0.05448, 1.0, 1.0, 0.314, 0.05448, 1.0, 1.0, 0.314, 0.05448, 1.0, 1.0, 0.314, 0.05448, 1.0, 1.0, 0.314, 0.05448, 1.0, 1.0, 0.314, 0.05448, 1.0, 1.0, 0.314, 0.05448, 1.0, 1.0, 0.314, 0.05448, 1.0, 1.0, 0.314, 0.05448, 1.0, 1.0, 0.314, 0.05448, 1.0, 1.0, 0.314, 0.05448, 1.0, 1.0, 0.314, 0.05448, 1.0, 1.0, 0.314, 0.05448, 1.0, 1.0, 0.314, 0.05448, 1.0, 1.0, 0.314, 0.05448, 1.0, 1.0, 0.314, 0.05448, 1.0, 1.0, 0.314, 0.05448, 1.0, 1.0, 0.314, 0.05448, 1.0, 1.0, 0.314, 0.05448, 1.0, 1.0, 0.314, 0.05448, 1.0, 1.0, 0.314, 0.05448, 1.0, 1.0, 0.314, 0.05448, 1.0, 1.0, 0.314, 0.05448, 1.0, 1.0, 0.314, 0.05448, 1.0, 1.0, 0.314, 0.05448, 1.0, 1.0, 0.314, 0.05448, 1.0, 1.0, 0.314, 0.05448, 1.0, 1.0, 0.314, 0.05448, 1.0, 1.0, 0.314, 0.05448, 1.0, 1.0, 0.314, 0.05448, 1.0, 1.0, 0.314, 0.05448, 1.0, 1.0, 0.314, 0.05448, 1.0, 1.0, 0.314, 0.05448, 1.0, 1.0, 0.314, 0.05448, 1.0, 1.0, 0.314, 0.05448, 1.0, 1.0, 0.314, 0.05448, 1.0, 1.0, 0.314, 0.05448, 1.0, 1.0, 0.314, 0.05448, 1.0, 1.0, 0.314, 0.05448, 1.0, 1.0, 0.314, 0.05448, 1.0, 1.0, 0.314, 0.05448, 1.0, 1.0, 0.314, 0.05448, 1.0, 1.0, 0.314, 0.05448, 1.0, 1.0, 0.314, 0.05448, 1.0, 1.0, 0.314, 0.05448, 1.0, 1.0, 0.314, 0.05448, 1.0, 1.0, 0.314, 0.05448, 1.0, 1.0, 0.314, 0.05448, 1.0, 1.0, 0.314, 0.05448, 1.0, 1.0, 0.314, 0.05448, 1.0, 1.0, 0.314, 0.05448, 1.0, 1.0, 0.314, 0.05448, 1.0, 1.0, 0.314, 0.05448, 1.0, 1.0, 0.314, 0.05448, 1.0, 1.0, 0.314, 0.05448, 1.0, 1.0, 0.314, 0.05448, 1.0, 1.0, 0.314, 0.05448, 1.0, 1.0, 0.314, 0.05448, 1.0, 1.0, 0.314, 0.05448, 1.0, 1.0, 0.314, 0.05448, 1.0, 1.0, 0.314, 0.05448, 1.0, 1.0, 0.314, 0.05448, 1.0, 1.0, 0.314, 0.05448, 1.0, 1.0, 0.314, 0.05448, 1.0, 1.0, 0.314, 0.05448, 1.0, 1.0, 0.314, 0.05448, 1.0, 1.0, 0.314, 0.05448, 1.0, 1.0, 0.314, 0.05448, 1.0, 1.0, 0.314, 0.05448, 1.0, 1.0, 0.314, 0.05448, 1.0, 1.0, 0.314, 0.05448, 1.0, 1.0, 0.314, 0.05448, 1.0, 1.0, 0.314, 0.05448, 1.0, 1.0, 0.314, 0.05448, 1.0, 1.0, 0.314, 0.05448, 1.0, 1.0, 0.314, 0.05448, 1.0, 1.0, 0.314, 0.05448, 1.0, 1.0, 0.314, 0.05448, 1.0, 1.0, 0.314, 0.05448, 1.0, 1.0, 0.314, 0.05448, 1.0, 1.0, 0.314, 0.05448, 1.0, 1.0, 0.314, 0.05448, 1.0, 1.0, 0.314, 0.05448, 1.0, 1.0, 0.314, 0.05448, 1.0, 1.0, 0.314, 0.05448, 1.0, 1.0, 0.314, 0.05448, 1.0, 1.0, 0.314, 0.05448, 1.0, 1.0, 0.314, 0.05448, 1.0, 1.0, 0.314, 0.05448, 1.0, 1.0, 0.314, 0.05448, 1.0, 1.0, 0.314, 0.05448, 1.0, 1.0, 0.314, 0.05448, 1.0, 1.0, 0.314, 0.05448, 1.0, 1.0, 0.314, 0.05448, 1.0, 1.0, 0.314, 0.05448, 1.0, 1.0, 0.314, 0.05448, 1.0, 1.0, 0.314, 0.05448, 1.0, 1.0, 0.314, 0.05448, 1.0, 1.0, 0.314, 0.05448, 1.0, 1.0, 0.314, 0.05448, 1.0, 1.0, 0.314, 0.05448, 1.0, 1.0, 0.314, 0.05448, 1.0, 1.0, 0.314, 0.05448, 1.0, 0.04374, 0.04374, 0.04374, 1.0, 0.04374, 0.04374, 0.04374, 1.0, 0.04374, 0.04374, 0.04374, 1.0, 0.04374, 0.04374, 0.04374, 1.0, 0.04374, 0.04374, 0.04374, 1.0, 0.04374, 0.04374, 0.04374, 1.0, 0.04374, 0.04374, 0.04374, 1.0, 0.04374, 0.04374, 0.04374, 1.0, 1.0, 0.314, 0.05448, 1.0, 1.0, 0.314, 0.05448, 1.0, 1.0, 0.314, 0.05448, 1.0, 1.0, 0.314, 0.05448, 1.0, 1.0, 0.314, 0.05448, 1.0, 1.0, 0.314, 0.05448, 1.0, 1.0, 0.314, 0.05448, 1.0, 1.0, 0.314, 0.05448, 1.0, 1.0, 0.314, 0.05448, 1.0, 1.0, 0.314, 0.05448, 1.0, 1.0, 0.314, 0.05448, 1.0, 1.0, 0.314, 0.05448, 1.0, 1.0, 0.314, 0.05448, 1.0, 1.0, 0.314, 0.05448, 1.0, 1.0, 0.314, 0.05448, 1.0, 1.0, 0.314, 0.05448, 1.0, 0.04374, 0.04374, 0.04374, 1.0, 0.04374, 0.04374, 0.04374, 1.0, 0.04374, 0.04374, 0.04374, 1.0, 0.04374, 0.04374, 0.04374, 1.0, 0.04374, 0.04374, 0.04374, 1.0, 0.04374, 0.04374, 0.04374, 1.0, 0.04374, 0.04374, 0.04374, 1.0, 0.04374, 0.04374, 0.04374, 1.0, 0.04374, 0.04374, 0.04374, 1.0, 0.04374, 0.04374, 0.04374, 1.0, 0.04374, 0.04374, 0.04374, 1.0, 0.04374, 0.04374, 0.04374, 1.0, 0.04374, 0.04374, 0.04374, 1.0, 0.04374, 0.04374, 0.04374, 1.0, 0.04374, 0.04374, 0.04374, 1.0, 0.04374, 0.04374, 0.04374, 1.0, 0.04374, 0.04374, 0.04374, 1.0, 0.04374, 0.04374, 0.04374, 1.0, 0.04374, 0.04374, 0.04374, 1.0, 0.04374, 0.04374, 0.04374, 1.0, 0.04374, 0.04374, 0.04374, 1.0, 0.04374, 0.04374, 0.04374, 1.0, 0.04374, 0.04374, 0.04374, 1.0, 0.04374, 0.04374, 0.04374, 1.0, 0.04374, 0.04374, 0.04374, 1.0, 0.04374, 0.04374, 0.04374, 1.0, 0.04374, 0.04374, 0.04374, 1.0, 0.04374, 0.04374, 0.04374, 1.0, 0.04374, 0.04374, 0.04374, 1.0, 0.04374, 0.04374, 0.04374, 1.0, 0.04374, 0.04374, 0.04374, 1.0, 0.04374, 0.04374, 0.04374, 1.0, 0.04374, 0.04374, 0.04374, 1.0, 0.04374, 0.04374, 0.04374, 1.0, 0.04374, 0.04374, 0.04374, 1.0, 0.04374, 0.04374, 0.04374, 1.0, 0.04374, 0.04374, 0.04374, 1.0, 0.04374, 0.04374, 0.04374, 1.0, 0.04374, 0.04374, 0.04374, 1.0, 0.04374, 0.04374, 0.04374, 1.0, 0.04374, 0.04374, 0.04374, 1.0, 0.04374, 0.04374, 0.04374, 1.0, 0.04374, 0.04374, 0.04374, 1.0, 0.04374, 0.04374, 0.04374, 1.0, 0.04374, 0.04374, 0.04374, 1.0, 0.04374, 0.04374, 0.04374, 1.0, 0.04374, 0.04374, 0.04374, 1.0, 0.04374, 0.04374, 0.04374, 1.0, 0.04374, 0.04374, 0.04374, 1.0, 0.04374, 0.04374, 0.04374, 1.0, 0.04374, 0.04374, 0.04374, 1.0, 0.04374, 0.04374, 0.04374, 1.0, 0.04374, 0.04374, 0.04374, 1.0, 0.04374, 0.04374, 0.04374, 1.0, 1.0, 0.314, 0.05448, 1.0, 1.0, 0.314, 0.05448, 1.0, 1.0, 0.314, 0.05448, 1.0, 1.0, 0.314, 0.05448, 1.0, 1.0, 0.314, 0.05448, 1.0, 1.0, 0.314, 0.05448, 1.0, 1.0, 0.314, 0.05448, 1.0, 1.0, 0.314, 0.05448, 1.0, 0.04374, 0.04374, 0.04374, 1.0, 0.04374, 0.04374, 0.04374, 1.0, 0.04374, 0.04374, 0.04374, 1.0, 0.04374, 0.04374, 0.04374, 1.0, 0.04374, 0.04374, 0.04374, 1.0, 0.04374, 0.04374, 0.04374, 1.0, 0.04374, 0.04374, 0.04374, 1.0, 0.04374, 0.04374, 0.04374, 1.0, 1.0, 0.314, 0.05448, 1.0, 1.0, 0.314, 0.05448, 1.0, 1.0, 0.314, 0.05448, 1.0, 1.0, 0.314, 0.05448, 1.0, 1.0, 0.314, 0.05448, 1.0, 1.0, 0.314, 0.05448, 1.0, 1.0, 0.314, 0.05448, 1.0, 1.0, 0.314, 0.05448, 1.0, 1.0, 0.314, 0.05448, 1.0, 1.0, 0.314, 0.05448, 1.0, 1.0, 0.314, 0.05448, 1.0, 1.0, 0.314, 0.05448, 1.0, 1.0, 0.314, 0.05448, 1.0, 1.0, 0.314, 0.05448, 1.0, 1.0, 0.314, 0.05448, 1.0, 1.0, 0.314, 0.05448, 1.0, 0.04374, 0.04374, 0.04374, 1.0, 0.04374, 0.04374, 0.04374, 1.0, 0.04374, 0.04374, 0.04374, 1.0, 0.04374, 0.04374, 0.04374, 1.0, 0.04374, 0.04374, 0.04374, 1.0, 0.04374, 0.04374, 0.04374, 1.0, 0.04374, 0.04374, 0.04374, 1.0, 0.04374, 0.04374, 0.04374, 1.0, 0.04374, 0.04374, 0.04374, 1.0, 0.04374, 0.04374, 0.04374, 1.0, 0.04374, 0.04374, 0.04374, 1.0, 0.04374, 0.04374, 0.04374, 1.0, 0.04374, 0.04374, 0.04374, 1.0, 0.04374, 0.04374, 0.04374, 1.0, 0.04374, 0.04374, 0.04374, 1.0, 0.04374, 0.04374, 0.04374, 1.0, 0.04374, 0.04374, 0.04374, 1.0, 0.04374, 0.04374, 0.04374, 1.0, 0.04374, 0.04374, 0.04374, 1.0, 0.04374, 0.04374, 0.04374, 1.0, 0.04374, 0.04374, 0.04374, 1.0, 0.04374, 0.04374, 0.04374, 1.0, 0.04374, 0.04374, 0.04374, 1.0, 0.04374, 0.04374, 0.04374, 1.0, 0.04374, 0.04374, 0.04374, 1.0, 0.04374, 0.04374, 0.04374, 1.0, 0.04374, 0.04374, 0.04374, 1.0, 0.04374, 0.04374, 0.04374, 1.0, 0.04374, 0.04374, 0.04374, 1.0, 0.04374, 0.04374, 0.04374, 1.0, 0.04374, 0.04374, 0.04374, 1.0, 0.04374, 0.04374, 0.04374, 1.0, 0.04374, 0.04374, 0.04374, 1.0, 0.04374, 0.04374, 0.04374, 1.0, 0.04374, 0.04374, 0.04374, 1.0, 0.04374, 0.04374, 0.04374, 1.0, 0.04374, 0.04374, 0.04374, 1.0, 0.04374, 0.04374, 0.04374, 1.0, 0.04374, 0.04374, 0.04374, 1.0, 0.04374, 0.04374, 0.04374, 1.0, 0.04374, 0.04374, 0.04374, 1.0, 0.04374, 0.04374, 0.04374, 1.0, 0.04374, 0.04374, 0.04374, 1.0, 0.04374, 0.04374, 0.04374, 1.0, 0.04374, 0.04374, 0.04374, 1.0, 0.04374, 0.04374, 0.04374, 1.0, 0.04374, 0.04374, 0.04374, 1.0, 0.04374, 0.04374, 0.04374, 1.0, 0.04374, 0.04374, 0.04374, 1.0, 0.04374, 0.04374, 0.04374, 1.0, 0.04374, 0.04374, 0.04374, 1.0, 0.04374, 0.04374, 0.04374, 1.0, 0.04374, 0.04374, 0.04374, 1.0, 0.04374, 0.04374, 0.04374, 1.0, 1.0, 0.314, 0.05448, 1.0, 1.0, 0.314, 0.05448, 1.0, 1.0, 0.314, 0.05448, 1.0, 1.0, 0.314, 0.05448, 1.0, 1.0, 0.314, 0.05448, 1.0, 1.0, 0.314, 0.05448, 1.0, 1.0, 0.314, 0.05448, 1.0, 1.0, 0.314, 0.05448, 1.0, 1.0, 0.314, 0.05448, 1.0, 1.0, 0.314, 0.05448, 1.0, 1.0, 0.314, 0.05448, 1.0, 1.0, 0.314, 0.05448, 1.0, 1.0, 0.314, 0.05448, 1.0, 1.0, 0.314, 0.05448, 1.0, 1.0, 0.314, 0.05448, 1.0, 1.0, 0.314, 0.05448, 1.0, 1.0, 0.314, 0.05448, 1.0, 1.0, 0.314, 0.05448, 1.0, 1.0, 0.314, 0.05448, 1.0, 1.0, 0.314, 0.05448, 1.0, 1.0, 0.314, 0.05448, 1.0, 1.0, 0.314, 0.05448, 1.0, 1.0, 0.314, 0.05448, 1.0, 1.0, 0.314, 0.05448, 1.0, 1.0, 0.314, 0.05448, 1.0, 1.0, 0.314, 0.05448, 1.0, 1.0, 0.314, 0.05448, 1.0, 1.0, 0.314, 0.05448, 1.0, 0.04374, 0.04374, 0.04374, 1.0, 0.04374, 0.04374, 0.04374, 1.0, 0.04374, 0.04374, 0.04374, 1.0, 0.04374, 0.04374, 0.04374, 1.0, 0.04374, 0.04374, 0.04374, 1.0, 0.04374, 0.04374, 0.04374, 1.0, 0.04374, 0.04374, 0.04374, 1.0, 0.04374, 0.04374, 0.04374, 1.0, 1.0, 0.314, 0.05448, 1.0, 1.0, 0.314, 0.05448, 1.0, 1.0, 0.314, 0.05448, 1.0, 1.0, 0.314, 0.05448, 1.0, 1.0, 0.314, 0.05448, 1.0, 1.0, 0.314, 0.05448, 1.0, 1.0, 0.314, 0.05448, 1.0, 1.0, 0.314, 0.05448, 1.0, 1.0, 0.314, 0.05448, 1.0, 1.0, 0.314, 0.05448, 1.0, 1.0, 0.314, 0.05448, 1.0, 1.0, 0.314, 0.05448, 1.0, 0.04374, 0.04374, 0.04374, 1.0, 0.04374, 0.04374, 0.04374, 1.0, 0.04374, 0.04374, 0.04374, 1.0, 0.04374, 0.04374, 0.04374, 1.0, 0.04374, 0.04374, 0.04374, 1.0, 0.04374, 0.04374, 0.04374, 1.0, 0.04374, 0.04374, 0.04374, 1.0, 0.04374, 0.04374, 0.04374, 1.0, 0.04374, 0.04374, 0.04374, 1.0, 0.04374, 0.04374, 0.04374, 1.0, 0.04374, 0.04374, 0.04374, 1.0, 0.04374, 0.04374, 0.04374, 1.0, 0.04374, 0.04374, 0.04374, 1.0, 0.04374, 0.04374, 0.04374, 1.0, 0.04374, 0.04374, 0.04374, 1.0, 0.04374, 0.04374, 0.04374, 1.0, 0.04374, 0.04374, 0.04374, 1.0, 0.04374, 0.04374, 0.04374, 1.0, 0.04374, 0.04374, 0.04374, 1.0, 0.04374, 0.04374, 0.04374, 1.0, 0.04374, 0.04374, 0.04374, 1.0, 0.04374, 0.04374, 0.04374, 1.0, 0.04374, 0.04374, 0.04374, 1.0, 0.04374, 0.04374, 0.04374, 1.0, 1.0, 0.314, 0.05448, 1.0, 1.0, 0.314, 0.05448, 1.0, 1.0, 0.314, 0.05448, 1.0, 1.0, 0.314, 0.05448, 1.0, 1.0, 0.314, 0.05448, 1.0, 1.0, 0.314, 0.05448, 1.0, 1.0, 0.314, 0.05448, 1.0, 1.0, 0.314, 0.05448, 1.0, 1.0, 0.314, 0.05448, 1.0, 1.0, 0.314, 0.05448, 1.0, 1.0, 0.314, 0.05448, 1.0, 1.0, 0.314, 0.05448, 1.0, 1.0, 0.314, 0.05448, 1.0, 1.0, 0.314, 0.05448, 1.0, 1.0, 0.314, 0.05448, 1.0, 1.0, 0.314, 0.05448, 1.0, 1.0, 0.314, 0.05448, 1.0, 1.0, 0.314, 0.05448, 1.0, 1.0, 0.314, 0.05448, 1.0, 1.0, 0.314, 0.05448, 1.0, 1.0, 0.314, 0.05448, 1.0, 1.0, 0.314, 0.05448, 1.0, 1.0, 0.314, 0.05448, 1.0, 1.0, 0.314, 0.05448, 1.0, 1.0, 0.314, 0.05448, 1.0, 1.0, 0.314, 0.05448, 1.0, 1.0, 0.314, 0.05448, 1.0, 1.0, 0.314, 0.05448, 1.0, 1.0, 0.314, 0.05448, 1.0, 1.0, 0.314, 0.05448, 1.0, 1.0, 0.314, 0.05448, 1.0, 1.0, 0.314, 0.05448, 1.0, 1.0, 0.314, 0.05448, 1.0, 1.0, 0.314, 0.05448, 1.0, 1.0, 0.314, 0.05448, 1.0, 1.0, 0.314, 0.05448, 1.0, 1.0, 0.314, 0.05448, 1.0, 1.0, 0.314, 0.05448, 1.0, 1.0, 0.314, 0.05448, 1.0, 1.0, 0.314, 0.05448, 1.0, 1.0, 0.314, 0.05448, 1.0, 1.0, 0.314, 0.05448, 1.0, 1.0, 0.314, 0.05448, 1.0, 1.0, 0.314, 0.05448, 1.0, 1.0, 0.314, 0.05448, 1.0, 1.0, 0.314, 0.05448, 1.0, 1.0, 0.314, 0.05448, 1.0, 1.0, 0.314, 0.05448, 1.0, 1.0, 0.314, 0.05448, 1.0, 1.0, 0.314, 0.05448, 1.0, 1.0, 0.314, 0.05448, 1.0, 1.0, 0.314, 0.05448, 1.0, 1.0, 0.314, 0.05448, 1.0, 1.0, 0.314, 0.05448, 1.0, 1.0, 0.314, 0.05448, 1.0, 1.0, 0.314, 0.05448, 1.0, 1.0, 0.314, 0.05448, 1.0, 1.0, 0.314, 0.05448, 1.0, 1.0, 0.314, 0.05448, 1.0, 1.0, 0.314, 0.05448, 1.0, 1.0, 0.314, 0.05448, 1.0, 1.0, 0.314, 0.05448, 1.0, 1.0, 0.314, 0.05448, 1.0, 1.0, 0.314, 0.05448, 1.0, 1.0, 0.314, 0.05448, 1.0, 1.0, 0.314, 0.05448, 1.0, 1.0, 0.314, 0.05448, 1.0, 1.0, 0.314, 0.05448, 1.0, 1.0, 0.314, 0.05448, 1.0, 1.0, 0.314, 0.05448, 1.0, 1.0, 0.314, 0.05448, 1.0, 1.0, 0.314, 0.05448, 1.0, 1.0, 0.314, 0.05448, 1.0, 1.0, 0.314, 0.05448, 1.0, 1.0, 0.314, 0.05448, 1.0, 1.0, 0.314, 0.05448, 1.0, 1.0, 0.314, 0.05448, 1.0, 1.0, 0.314, 0.05448, 1.0, 1.0, 0.314, 0.05448, 1.0, 1.0, 0.314, 0.05448, 1.0, 1.0, 0.314, 0.05448, 1.0, 1.0, 0.314, 0.05448, 1.0, 1.0, 0.314, 0.05448, 1.0, 1.0, 0.314, 0.05448, 1.0, 1.0, 0.314, 0.05448, 1.0])
me_cube_002.use_remesh_preserve_volume = False
me_cube_002.use_remesh_preserve_attributes = False
me_cube_002.use_mirror_vertex_groups = False
me_cube_002.use_paint_bone_selection = False
me_cube_002.use_paint_mask = True
me_cube_002.update()
arm_armature_000 = bpy.data.armatures.new('Armature.000')  # bones are not reproduced

# ---- objects
ob_armature = bpy.data.objects.new('Armature', arm_armature_000)
ob_wolf = bpy.data.objects.new('Wolf', me_cube_002)

# ---- transforms, parenting, visibility, modifiers, constraints
ob_armature.location = (0.0, 0.0, 0.0)
ob_armature.lineart.crease_threshold = 0.0
ob_wolf.parent = ob_armature
ob_wolf.location = (0.0, 0.0, -2.384e-07)
ob_wolf.lineart.crease_threshold = 0.0
_vg = ob_wolf.vertex_groups.new(name='root')
_vg = ob_wolf.vertex_groups.new(name='FrontFoot.R')
for _i, _w in zip([312, 313, 314, 315, 316, 317, 318, 319, 320, 321, 322, 323, 324, 325, 326, 327, 328, 329, 330, 337, 340, 342], [0.1165, 0.08839, 0.8561, 0.8544, 0.0848, 0.8135, 0.92, 0.9095, 0.9726, 0.9893, 0.5254, 0.849, 0.9893, 0.9936, 0.9993, 0.9871, 0.9952, 0.9974, 0.9893, 0.1259, 0.1085, 0.09961]): _vg.add([_i], _w, 'REPLACE')
_vg = ob_wolf.vertex_groups.new(name='Body')
for _i, _w in zip([49, 60, 61, 62, 63, 64, 65, 70, 72, 75, 98, 101, 231, 239, 240, 241, 242, 243, 244, 249, 251, 254, 276, 279, 377, 378, 379], [0.04567, 0.1248, 0.09875, 0.758, 0.8228, 0.03166, 0.02208, 0.09113, 0.6335, 0.1293, 0.02604, 0.006409, 0.03962, 0.1289, 0.1003, 0.7543, 0.8196, 0.03121, 0.02179, 0.1106, 0.6307, 0.123, 0.03164, 0.01743, 0.1289, 0.8962, 0.02957]): _vg.add([_i], _w, 'REPLACE')
_vg = ob_wolf.vertex_groups.new(name='FrontLeg.R')
for _i, _w in zip([14, 65, 66, 67, 174, 176, 185, 189, 197, 205, 209, 241, 242, 243, 244, 245, 246, 251, 252, 253, 255, 256, 257, 349, 350, 351, 352, 353, 354, 358, 379, 380], [0.0305, 0.06794, 0.02314, 0.08918, 0.008576, 0.03406, 0.1205, 0.09207, 0.1213, 0.02354, 0.02143, 0.05971, 0.0304, 0.5981, 0.4663, 0.3491, 0.355, 0.0456, 0.4463, 0.3495, 0.0999, 0.07149, 0.002026, 0.08094, 0.1168, 0.1148, 0.1338, 0.186, 0.2864, 0.1025, 0.4044, 0.352]): _vg.add([_i], _w, 'REPLACE')
_vg = ob_wolf.vertex_groups.new(name='FrontUpLeg.R')
for _i, _w in zip([185, 189, 197, 205, 209, 241, 242, 243, 244, 245, 246, 251, 252, 253, 255, 256, 257, 306, 307, 308, 309, 310, 311, 349, 350, 351, 352, 353, 354, 355, 356, 357, 358, 379, 380], [0.1386, 0.1096, 0.129, 0.03314, 0.02559, 0.02709, 0.009888, 0.3147, 0.3978, 0.4165, 0.4047, 0.02825, 0.4546, 0.4326, 0.1033, 0.08362, 0.004103, 0.1321, 0.1147, 0.05066, 0.05219, 0.1558, 0.04083, 0.8933, 0.8413, 0.8199, 0.7847, 0.7607, 0.6107, 0.9342, 0.9434, 0.8962, 0.05311, 0.06977, 0.09204]): _vg.add([_i], _w, 'REPLACE')
_vg = ob_wolf.vertex_groups.new(name='FrontLowLeg.R')
for _i, _w in zip([306, 307, 308, 309, 310, 311, 312, 313, 314, 315, 316, 317, 318, 319, 320, 322, 323, 331, 332, 333, 334, 335, 336, 337, 338, 339, 340, 341, 342, 343, 344, 345, 346, 347, 348, 355, 356, 357], [0.8581, 0.8767, 0.9479, 0.9465, 0.841, 0.9534, 0.8832, 0.9113, 0.1438, 0.1455, 0.915, 0.1865, 0.07997, 0.09049, 0.004697, 0.4745, 0.151, 0.9817, 0.9888, 0.9853, 0.9801, 0.9841, 0.982, 0.8734, 0.9726, 0.9836, 0.8911, 1.007, 0.8997, 0.9924, 0.9897, 0.9879, 0.9867, 0.9847, 0.9873, 0.05912, 0.05113, 0.0981]): _vg.add([_i], _w, 'REPLACE')
_vg = ob_wolf.vertex_groups.new(name='BackLeg.R')
for _i, _w in zip([59, 60, 61, 232, 233, 235, 236, 237, 238, 239, 240, 241, 242, 247, 248, 249, 250, 251, 258, 260, 275, 276, 277, 278, 279, 280, 281, 282, 375, 376, 377, 392], [0.04502, 0.000658, 0.05181, 0.007101, 0.04029, 0.1505, 0.07383, 0.2436, 0.7233, 0.3898, 0.4126, 0.02671, 0.01265, 0.07688, 0.1353, 0.1989, 0.3509, 0.0166, 0.04104, 0.006969, 0.1046, 0.1667, 0.1674, 0.2817, 0.3306, 0.414, 0.04246, 0.01856, 0.05676, 0.4221, 0.1719, 0.007602]): _vg.add([_i], _w, 'REPLACE')
_vg = ob_wolf.vertex_groups.new(name='BackUpLeg.R')
for _i, _w in zip([61, 232, 233, 235, 236, 237, 238, 239, 240, 241, 247, 248, 249, 250, 251, 258, 275, 276, 277, 278, 279, 280, 281, 282, 283, 284, 285, 286, 376, 377, 392, 393, 394], [0.01992, 0.01649, 0.04819, 0.1544, 0.04125, 0.6637, 0.1373, 0.298, 0.3067, 0.01054, 0.09051, 0.1491, 0.2314, 0.4167, 0.01937, 0.03484, 0.8417, 0.6852, 0.2018, 0.3104, 0.4269, 0.5061, 0.2854, 0.2423, 0.2533, 0.157, 0.2433, 0.1836, 0.00348, 0.113, 0.8799, 0.9887, 0.9467]): _vg.add([_i], _w, 'REPLACE')
_vg = ob_wolf.vertex_groups.new(name='BackLowLeg.R')
for _i, _w in zip([237, 238, 275, 281, 282, 283, 284, 285, 286, 287, 288, 289, 290, 291, 292, 293, 294, 295, 297, 298, 299, 302, 305, 392, 394], [0.03027, 0.02133, 0.007648, 0.6835, 0.7292, 0.7252, 0.827, 0.7406, 0.7993, 0.9342, 0.9385, 0.9599, 0.9536, 0.9436, 0.9513, 0.1059, 0.1015, 0.0853, 0.1179, 0.111, 0.04813, 0.05843, 0.05766, 0.0725, 0.03572]): _vg.add([_i], _w, 'REPLACE')
_vg = ob_wolf.vertex_groups.new(name='FrontLeg.L')
for _i, _w in zip([2, 6, 14, 22, 26, 62, 63, 64, 65, 66, 67, 72, 73, 74, 76, 77, 79, 171, 172, 173, 174, 175, 176, 197, 244, 245, 246, 352, 354, 358, 379, 380], [0.1252, 0.09729, 0.1252, 0.02858, 0.02576, 0.05894, 0.0289, 0.5982, 0.4663, 0.3504, 0.3557, 0.04478, 0.4472, 0.3511, 0.1106, 0.07983, 0.009553, 0.08119, 0.1169, 0.1151, 0.134, 0.1861, 0.2865, 0.02933, 0.06795, 0.02291, 0.08915, 0.008556, 0.03406, 0.1034, 0.4044, 0.3522]): _vg.add([_i], _w, 'REPLACE')
_vg = ob_wolf.vertex_groups.new(name='FrontUpLeg.L')
for _i, _w in zip([2, 6, 14, 22, 26, 62, 63, 64, 65, 66, 67, 72, 73, 74, 76, 77, 79, 128, 129, 130, 131, 132, 133, 171, 172, 173, 174, 175, 176, 177, 178, 179, 358, 379, 380], [0.1441, 0.1157, 0.1334, 0.03887, 0.03044, 0.02607, 0.008816, 0.3149, 0.3978, 0.4179, 0.4054, 0.02776, 0.4555, 0.4344, 0.1145, 0.09307, 0.01203, 0.1321, 0.1147, 0.05066, 0.05219, 0.1558, 0.04083, 0.8936, 0.8414, 0.8202, 0.785, 0.7608, 0.6108, 0.9342, 0.9434, 0.8962, 0.05427, 0.06978, 0.09227]): _vg.add([_i], _w, 'REPLACE')
_vg = ob_wolf.vertex_groups.new(name='FrontLowLeg.L')
for _i, _w in zip([128, 129, 130, 131, 132, 133, 134, 135, 136, 137, 138, 139, 140, 141, 142, 144, 145, 153, 154, 155, 156, 157, 158, 159, 160, 161, 162, 163, 164, 165, 166, 167, 168, 169, 170, 177, 178, 179], [0.8581, 0.8767, 0.9479, 0.9465, 0.841, 0.9534, 0.8832, 0.9113, 0.1438, 0.1455, 0.915, 0.1865, 0.07997, 0.09049, 0.004697, 0.4745, 0.151, 0.9817, 0.9888, 0.9853, 0.9801, 0.9841, 0.982, 0.8734, 0.9726, 0.9836, 0.8911, 1.007, 0.8997, 0.9924, 0.9897, 0.9879, 0.9867, 0.9847, 0.9873, 0.05912, 0.05113, 0.0981]): _vg.add([_i], _w, 'REPLACE')
_vg = ob_wolf.vertex_groups.new(name='BackLeg.L')
for _i, _w in zip([51, 52, 53, 54, 56, 57, 58, 59, 60, 61, 62, 63, 68, 69, 70, 71, 72, 80, 82, 97, 98, 99, 100, 101, 102, 103, 104, 180, 238, 239, 240, 375, 376, 377], [0.0528, 0.00682, 0.05422, 0.006392, 0.1588, 0.0802, 0.2446, 0.7243, 0.43, 0.4297, 0.03714, 0.01733, 0.147, 0.1499, 0.3667, 0.3564, 0.05347, 0.05133, 0.01515, 0.1067, 0.1955, 0.2986, 0.314, 0.3952, 0.4205, 0.03976, 0.01721, 0.008728, 0.0452, 0.003219, 0.0539, 0.05774, 0.4223, 0.1782]): _vg.add([_i], _w, 'REPLACE')
_vg = ob_wolf.vertex_groups.new(name='BackUpLeg.L')
for _i, _w in zip([51, 52, 53, 54, 56, 57, 58, 59, 60, 61, 62, 63, 68, 69, 70, 71, 72, 80, 97, 98, 99, 100, 101, 102, 103, 104, 105, 106, 107, 108, 180, 181, 182, 240, 376, 377], [0.05687, 0.01113, 0.0581, 0.01016, 0.1623, 0.05012, 0.6646, 0.1381, 0.3367, 0.3232, 0.02075, 0.002364, 0.1585, 0.1637, 0.3929, 0.422, 0.05411, 0.04525, 0.8437, 0.713, 0.328, 0.3417, 0.489, 0.5124, 0.2841, 0.2416, 0.2531, 0.1568, 0.2432, 0.1835, 0.8804, 0.989, 0.9473, 0.02387, 0.004001, 0.119]): _vg.add([_i], _w, 'REPLACE')
_vg = ob_wolf.vertex_groups.new(name='BackLowLeg.L')
for _i, _w in zip([58, 59, 97, 103, 104, 105, 106, 107, 108, 109, 110, 111, 112, 113, 114, 115, 116, 117, 119, 120, 121, 124, 127, 180, 182], [0.0303, 0.02136, 0.007675, 0.6835, 0.7292, 0.7252, 0.827, 0.7406, 0.7993, 0.9342, 0.9385, 0.9599, 0.9536, 0.9436, 0.9513, 0.1059, 0.1015, 0.0853, 0.1179, 0.111, 0.04813, 0.05843, 0.05766, 0.07251, 0.03573]): _vg.add([_i], _w, 'REPLACE')
_vg = ob_wolf.vertex_groups.new(name='Back')
for _i, _w in zip([49, 50, 51, 52, 53, 54, 55, 60, 61, 68, 69, 70, 75, 98, 99, 100, 101, 231, 232, 233, 234, 239, 240, 247, 248, 249, 251, 254, 276, 277, 278, 279, 374, 377], [0.0839, 0.08721, 0.6483, 0.6816, 0.1076, 0.1226, 0.00171, 0.0657, 0.1028, 0.5317, 0.05777, 0.08835, 0.05554, 0.008869, 0.2593, 0.07451, 0.05413, 0.09078, 0.6955, 0.1157, 0.002679, 0.1346, 0.1295, 0.6633, 0.07309, 0.382, 0.04342, 0.06827, 0.07973, 0.497, 0.1287, 0.1683, 0.0005172, 0.3077]): _vg.add([_i], _w, 'REPLACE')
_vg = ob_wolf.vertex_groups.new(name='Shoulders')
for _i, _w in zip([2, 3, 4, 6, 8, 10, 11, 12, 14, 19, 22, 23, 24, 25, 26, 27, 29, 31, 35, 37, 38, 40, 43, 44, 46, 47, 48, 66, 67, 74, 76, 77, 78, 79, 173, 185, 186, 187, 189, 191, 193, 194, 195, 197, 202, 205, 206, 207, 208, 209, 210, 212, 214, 218, 220, 221, 223, 230, 245, 246, 253, 255, 256, 257, 351, 358, 359, 365, 368, 369, 380], [0.4567, 0.1779, 0.1861, 0.4759, 0.04912, 0.03203, 0.06219, 0.1575, 0.4555, 0.04553, 0.1611, 0.06204, 0.07946, 0.1024, 0.1522, 0.04067, 0.04664, 0.0738, 0.01197, 0.0141, 0.004226, 0.008971, 0.003749, 0.002104, 0.001942, 0.5294, 0.5356, 0.1198, 0.08223, 0.1267, 0.1146, 0.5183, 0.1389, 0.1292, 0.01015, 0.4749, 0.1777, 0.1864, 0.4973, 0.0448, 0.02687, 0.05999, 0.1565, 0.4699, 0.04153, 0.1624, 0.05968, 0.07678, 0.1013, 0.1528, 0.03685, 0.04136, 0.07024, 0.007577, 0.009817, 8.696e-05, 0.004406, 0.545, 0.1246, 0.08443, 0.1331, 0.1106, 0.5523, 0.1264, 0.01233, 0.4716, 0.1423, 0.01726, 0.007583, 0.1274, 0.07376]): _vg.add([_i], _w, 'REPLACE')
_vg = ob_wolf.vertex_groups.new(name='Neck')
for _i, _w in zip([0, 1, 2, 3, 4, 5, 6, 7, 8, 9, 10, 11, 12, 13, 14, 15, 16, 18, 19, 22, 23, 24, 25, 26, 27, 28, 29, 30, 31, 35, 36, 37, 38, 39, 40, 41, 42, 43, 44, 45, 46, 47, 48, 66, 67, 74, 76, 77, 78, 79, 183, 184, 185, 186, 187, 188, 189, 190, 191, 192, 193, 194, 195, 196, 197, 198, 199, 201, 202, 205, 206, 207, 208, 209, 210, 211, 212, 213, 214, 218, 219, 220, 221, 222, 223, 224, 225, 226, 227, 228, 229, 230, 245, 246, 253, 256, 257, 358, 359, 361, 362, 364, 365, 368, 369, 370], [0.04858, 0.2941, 0.1524, 0.5651, 0.5648, 0.2429, 0.1786, 0.05134, 0.2008, 0.4225, 0.526, 0.3225, 0.588, 0.01464, 0.1437, 0.2855, 0.1445, 0.4445, 0.1736, 0.4664, 0.5098, 0.5001, 0.5203, 0.4797, 0.5109, 0.1835, 0.5187, 0.07886, 0.5964, 0.4882, 0.4626, 0.4829, 0.4644, 0.467, 0.4822, 0.4746, 0.4717, 0.4749, 0.4701, 0.4699, 0.4742, 0.1851, 0.2003, 0.02582, 0.0006384, 0.02525, 0.001515, 0.1031, 0.04686, 0.03451, 0.0374, 0.2912, 0.15, 0.5743, 0.5795, 0.2393, 0.176, 0.0403, 0.1958, 0.425, 0.5374, 0.3219, 0.595, 0.006008, 0.1418, 0.282, 0.1388, 0.446, 0.1684, 0.4767, 0.5127, 0.5053, 0.5325, 0.4885, 0.5123, 0.178, 0.5308, 0.07276, 0.6108, 0.4907, 0.4654, 0.4862, 0.4674, 0.4696, 0.4846, 0.4774, 0.4746, 0.4779, 0.473, 0.4728, 0.4774, 0.1822, 0.02444, 9.902e-06, 0.02321, 0.09637, 0.02935, 0.1371, 0.6303, 0.3907, 0.09708, 0.4714, 0.13, 0.4974, 0.5076, 0.001565]): _vg.add([_i], _w, 'REPLACE')
_vg = ob_wolf.vertex_groups.new(name='Head')
for _i, _w in zip([0, 1, 2, 3, 4, 5, 6, 7, 8, 9, 10, 11, 12, 13, 14, 15, 16, 17, 18, 19, 20, 21, 22, 23, 24, 25, 26, 27, 28, 29, 30, 31, 32, 33, 34, 35, 36, 37, 38, 39, 40, 41, 42, 43, 44, 45, 46, 47, 48, 77, 183, 184, 185, 186, 187, 188, 189, 190, 191, 192, 193, 194, 195, 196, 197, 198, 199, 200, 201, 202, 203, 204, 205, 206, 207, 208, 209, 210, 211, 212, 213, 214, 215, 216, 217, 218, 219, 220, 221, 222, 223, 224, 225, 226, 227, 228, 229, 230, 256, 358, 359, 360, 361, 362, 363, 364, 365, 366, 367, 368, 369, 370, 371, 372, 373], [0.9318, 0.6841, 0.0748, 0.18, 0.1524, 0.7298, 0.08316, 0.9331, 0.7193, 0.5498, 0.4127, 0.581, 0.1939, 0.9547, 0.07411, 0.699, 0.8399, 0.9717, 0.5316, 0.7477, 0.9886, 0.9956, 0.2673, 0.4023, 0.3816, 0.325, 0.2643, 0.4269, 0.7813, 0.4085, 0.9079, 0.2935, 0.9936, 0.9958, 0.9942, 0.4684, 0.5028, 0.4708, 0.4966, 0.499, 0.4768, 0.4906, 0.4931, 0.4867, 0.4928, 0.4952, 0.4893, 0.05598, 0.06283, 0.01853, 0.94, 0.6895, 0.07113, 0.1762, 0.1459, 0.7366, 0.07849, 0.9418, 0.7298, 0.5504, 0.4068, 0.5878, 0.191, 0.961, 0.0713, 0.7041, 0.8477, 0.9765, 0.5322, 0.7578, 0.9919, 0.9964, 0.2626, 0.4043, 0.3836, 0.3195, 0.2605, 0.4287, 0.7905, 0.4024, 0.916, 0.2875, 0.9951, 0.9966, 0.9955, 0.4696, 0.5037, 0.4715, 0.4973, 0.5001, 0.4781, 0.4917, 0.4942, 0.4876, 0.4937, 0.4964, 0.4907, 0.05264, 0.01053, 0.07266, 0.1786, 0.9824, 0.5998, 0.8976, 0.9915, 0.5058, 0.8143, 0.9992, 0.9954, 0.4635, 0.2798, 0.9717, 0.9978, 0.999, 0.9978]): _vg.add([_i], _w, 'REPLACE')
_vg = ob_wolf.vertex_groups.new(name='Hips')
for _i, _w in zip([47, 48, 49, 50, 51, 52, 62, 68, 70, 72, 75, 76, 78, 79, 99, 230, 231, 232, 241, 247, 249, 251, 254, 255, 257, 277], [0.008386, 0.006341, 0.7159, 0.7391, 0.1025, 0.1099, 0.031, 0.07888, 0.009965, 0.1361, 0.6525, 0.0711, 0.1249, 0.126, 0.02886, 0.004589, 0.7273, 0.102, 0.0351, 0.08033, 0.02573, 0.1418, 0.6699, 0.06554, 0.122, 0.04059]): _vg.add([_i], _w, 'REPLACE')
_vg = ob_wolf.vertex_groups.new(name='Torso')
for _i, _w in zip([3, 4, 6, 12, 47, 48, 49, 50, 73, 75, 76, 77, 78, 79, 186, 187, 189, 195, 230, 231, 252, 254, 255, 256, 257, 359], [0.04105, 0.02927, 0.01098, 0.02988, 0.1471, 0.1411, 0.07225, 0.08052, 0.03695, 0.05998, 0.5253, 0.1397, 0.6079, 0.5937, 0.03811, 0.02552, 0.008508, 0.02759, 0.1463, 0.07199, 0.04354, 0.06002, 0.5658, 0.1388, 0.6147, 0.01942]): _vg.add([_i], _w, 'REPLACE')
_vg = ob_wolf.vertex_groups.new(name='Tail1')
for _i, _w in zip([51, 52, 53, 54, 55, 56, 57, 68, 69, 71, 80, 81, 99, 100, 102, 232, 233, 234, 235, 236, 247, 248, 250, 258, 259, 277, 278, 280, 374], [0.09902, 0.1079, 0.6517, 0.7065, 0.6686, 0.2878, 0.05892, 0.05164, 0.4962, 0.09398, 0.2368, 0.05483, 0.03979, 0.1976, 0.008097, 0.09861, 0.6622, 0.6729, 0.2991, 0.05606, 0.0531, 0.5104, 0.09819, 0.2302, 0.04577, 0.05173, 0.2046, 0.01052, 0.7336]): _vg.add([_i], _w, 'REPLACE')
_vg = ob_wolf.vertex_groups.new(name='Tail2')
for _i, _w in zip([53, 54, 55, 56, 57, 69, 71, 80, 81, 82, 83, 84, 85, 86, 100, 233, 234, 235, 236, 248, 250, 258, 259, 260, 261, 262, 263, 264, 278, 374, 375, 376, 381, 382, 383, 384], [0.0887, 0.06902, 0.2228, 0.2527, 0.499, 0.1007, 0.07027, 0.4284, 0.4216, 0.239, 0.309, 0.05744, 0.05249, 0.04584, 0.03829, 0.08945, 0.2298, 0.2612, 0.5232, 0.1019, 0.07245, 0.4531, 0.4297, 0.2341, 0.3058, 0.05169, 0.04571, 0.03211, 0.04005, 0.1609, 0.5066, 0.03765, 0.4786, 0.1655, 0.007213, 0.01232]): _vg.add([_i], _w, 'REPLACE')
_vg = ob_wolf.vertex_groups.new(name='Tail3')
for _i, _w in zip([55, 56, 57, 71, 80, 81, 82, 83, 84, 85, 86, 87, 88, 89, 234, 235, 236, 250, 258, 259, 260, 261, 262, 263, 264, 265, 266, 267, 374, 375, 381, 382, 383, 384, 385, 386], [0.05197, 0.1095, 0.2286, 0.01629, 0.2206, 0.506, 0.5251, 0.6123, 0.8185, 0.2786, 0.6957, 0.09392, 0.07097, 0.08448, 0.04168, 0.1053, 0.2243, 0.01387, 0.216, 0.5105, 0.5472, 0.6356, 0.8405, 0.2778, 0.7241, 0.08534, 0.06584, 0.07543, 0.05973, 0.2778, 0.5003, 0.6638, 0.9094, 0.1685, 0.0598, 0.0325]): _vg.add([_i], _w, 'REPLACE')
_vg = ob_wolf.vertex_groups.new(name='Tail4')
for _i, _w in zip([57, 82, 84, 85, 86, 87, 88, 89, 90, 91, 92, 93, 236, 260, 262, 263, 264, 265, 266, 267, 268, 269, 270, 375, 382, 383, 384, 385, 386, 387, 388], [0.05835, 0.1664, 0.1026, 0.6243, 0.2249, 0.7813, 0.8096, 0.7836, 0.1396, 0.09856, 0.08697, 0.006524, 0.0534, 0.1599, 0.09127, 0.6356, 0.2108, 0.8033, 0.824, 0.8097, 0.1272, 0.09246, 0.07267, 0.0538, 0.1183, 0.05316, 0.7635, 0.8378, 0.8394, 0.09807, 0.06703]): _vg.add([_i], _w, 'REPLACE')
_vg = ob_wolf.vertex_groups.new(name='Tail5')
for _i, _w in zip([85, 87, 88, 89, 90, 91, 92, 93, 94, 95, 96, 265, 266, 267, 268, 269, 270, 271, 272, 273, 274, 384, 385, 386, 387, 388, 389, 390, 391], [0.006609, 0.1175, 0.1032, 0.1232, 0.8441, 0.8916, 0.9032, 0.9686, 0.9858, 0.985, 0.9916, 0.1057, 0.09627, 0.1084, 0.8595, 0.8992, 0.9202, 0.9727, 0.9895, 0.9888, 0.9936, 0.004141, 0.09943, 0.1099, 0.8932, 0.9286, 0.9781, 0.9982, 0.9954]): _vg.add([_i], _w, 'REPLACE')
_vg = ob_wolf.vertex_groups.new(name='BackFoot.R')
for _i, _w in zip([287, 288, 289, 290, 291, 292, 293, 294, 295, 296, 297, 298, 299, 300, 301, 302, 303, 304, 305], [0.06167, 0.05665, 0.02884, 0.03483, 0.05191, 0.04489, 0.8937, 0.8981, 0.9146, 0.9851, 0.8817, 0.8888, 0.9508, 0.9969, 1.0, 0.9415, 0.9895, 0.9871, 0.9421]): _vg.add([_i], _w, 'REPLACE')
_vg = ob_wolf.vertex_groups.new(name='FrontFoot.L')
for _i, _w in zip([134, 135, 136, 137, 138, 139, 140, 141, 142, 143, 144, 145, 146, 147, 148, 149, 150, 151, 152, 159, 162, 164], [0.1165, 0.08839, 0.8561, 0.8544, 0.0848, 0.8135, 0.92, 0.9095, 0.9726, 0.9893, 0.5254, 0.849, 0.9893, 0.9936, 0.9993, 0.9871, 0.9952, 0.9974, 0.9893, 0.1259, 0.1085, 0.09961]): _vg.add([_i], _w, 'REPLACE')
_vg = ob_wolf.vertex_groups.new(name='BackFoot.L')
for _i, _w in zip([109, 110, 111, 112, 113, 114, 115, 116, 117, 118, 119, 120, 121, 122, 123, 124, 125, 126, 127], [0.06167, 0.05665, 0.02884, 0.03483, 0.05191, 0.04489, 0.8937, 0.8981, 0.9146, 0.9851, 0.8817, 0.8888, 0.9508, 0.9969, 1.0, 0.9415, 0.9895, 0.9871, 0.9421]): _vg.add([_i], _w, 'REPLACE')
_m = ob_wolf.modifiers.new('Armature', 'ARMATURE')
_m.object = ob_armature

# ---- collection membership
col_collection_1.objects.link(ob_armature)
col_collection_1.objects.link(ob_wolf)

# ---- scene / render settings (as saved in the file)
scene.frame_start = 1; scene.frame_end = 16; scene.frame_set(100)
scene.render.engine = 'CYCLES'
scene.render.dither_intensity = 0.0
scene.cycles.use_denoising = False
scene.cycles.samples = 200
scene.cycles.sampling_pattern = 'TABULATED_SOBOL'
scene.cycles.light_sampling_threshold = 0.0
scene.cycles.use_adaptive_sampling = False
scene.cycles.use_light_tree = False
scene.cycles.caustics_reflective = False
scene.cycles.caustics_refractive = False
scene.cycles.blur_glossy = 0.0
scene.cycles.max_bounces = 2
scene.cycles.pixel_filter_type = 'GAUSSIAN'
scene.cycles.sample_clamp_indirect = 0.0
scene.view_settings.view_transform = 'Standard'
bpy.context.view_layer.update()

# ---- added for rendering (the .blend has no active camera and no usable light): camera, sun
cam_auto = bpy.data.cameras.new('AutoCamera')
cam_auto.lens = 50.0
cam_auto.sensor_width = 36.0
cam_auto.clip_end = 1000.0
ob_auto_camera = bpy.data.objects.new('AutoCamera', cam_auto)
scene.collection.objects.link(ob_auto_camera)
ob_auto_camera.location = (6.44173, -7.50575, 6.90289)
ob_auto_camera.rotation_euler = (1.09748, -7.21219e-08, 0.694738)
scene.camera = ob_auto_camera
light_auto_sun = bpy.data.lights.new('AutoSun', 'SUN')
light_auto_sun.energy = 3.0
light_auto_sun.angle = 0.0523599
ob_auto_sun = bpy.data.objects.new('AutoSun', light_auto_sun)
scene.collection.objects.link(ob_auto_sun)
ob_auto_sun.rotation_euler = (0.872665, 0.174533, 0.523599)
bpy.context.view_layer.update()
